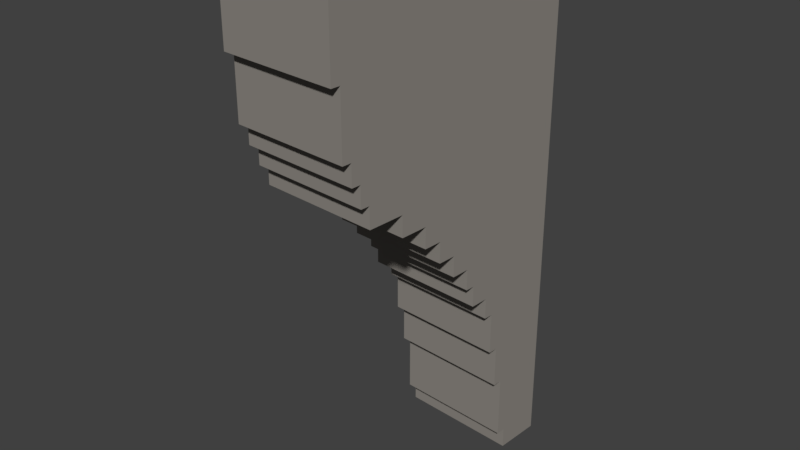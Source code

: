 # Source: Zamek_Zebra_2.blend  (saved by Blender 2.79.0; exported with 4.5.12 LTS)
import bpy
from mathutils import Matrix  # noqa: F401  (used for matrix-valued properties, if any)

bpy.ops.wm.read_factory_settings(use_empty=True)
scene = bpy.context.scene
scene.name = 'Scene'

# ---- collections
col_collection_1 = bpy.data.collections.new('Collection 1'); scene.collection.children.link(col_collection_1)

# ---- materials (node trees are filled in below, after node groups)
mat_mur2_008 = bpy.data.materials.new('mur2.008')
mat_mur2_008.alpha_threshold = 0.0
mat_mur2_008.use_transparent_shadow = False
mat_mur2_008.roughness = 0.5

# ---- material node trees
mat_mur2_008.use_nodes = True; mat_mur2_008.node_tree.nodes.clear()
_N = mat_mur2_008.node_tree.nodes; _L = mat_mur2_008.node_tree.links
n0 = _N.new('ShaderNodeOutputMaterial'); n0.name = 'Material Output'; n0.location = (300, 300)
n1 = _N.new('ShaderNodeBsdfDiffuse'); n1.name = 'Diffuse BSDF'; n1.location = (10, 300)
n1.inputs[0].default_value = (0.2769, 0.2566, 0.2318, 1.0)
_L.new(n1.outputs[0], n0.inputs[0])
n0.is_active_output = True

# ---- world
world_world = bpy.data.worlds.new('World'); scene.world = world_world
world_world.color = (0.05088, 0.05088, 0.05088)
world_world.use_sun_shadow = False
world_world.sun_shadow_jitter_overblur = 0.0
world_world.cycles.sampling_method = 'MANUAL'

# ---- meshes
me_cube_183 = bpy.data.meshes.new('Cube.183')
me_cube_183.from_pydata([(-1.291, -0.2774, -0.9907), (-1.291, -0.1981, -0.9907), (-1.291, -0.1189, -0.9907), (-1.291, -0.03963, -0.9907), (-1.211, -0.2774, -0.9907), (-1.211, -0.1981, -0.9907), (-1.132, -0.2774, -0.9907), (-1.132, -0.1981, -0.9907), (-1.211, -0.1189, -0.9907), (-1.211, -0.03963, -0.9907), (-1.132, -0.1189, -0.9907), (-1.132, -0.03963, -0.9907), (-1.291, -0.2774, -0.9115), (-1.291, -0.2774, -0.8322), (-1.291, -0.1981, -0.9115), (-1.291, -0.1981, -0.8322), (-1.291, -0.2774, -0.753), (-1.291, -0.2774, -0.6737), (-1.291, -0.1981, -0.753), (-1.291, -0.1981, -0.6737), (-1.291, -0.1189, -0.9115), (-1.291, -0.1189, -0.8322), (-1.291, -0.03963, -0.9115), (-1.291, -0.03963, -0.8322), (-1.291, -0.1189, -0.753), (-1.291, -0.1189, -0.6737), (-1.291, -0.03963, -0.753), (-1.291, -0.03963, -0.6737), (-1.211, -0.2774, -0.9115), (-1.211, -0.2774, -0.8322), (-1.132, -0.2774, -0.9115), (-1.132, -0.2774, -0.8322), (-1.211, -0.2774, -0.753), (-1.211, -0.2774, -0.6737), (-1.132, -0.2774, -0.753), (-1.132, -0.2774, -0.6737), (-1.053, -0.2774, -0.9907), (-1.053, -0.1981, -0.9907), (-0.9736, -0.2774, -0.9907), (-0.9736, -0.1981, -0.9907), (-1.053, -0.1189, -0.9907), (-1.053, -0.03963, -0.9907), (-0.9736, -0.1189, -0.9907), (-0.9736, -0.03963, -0.9907), (-0.8943, -0.2774, -0.9907), (-0.8943, -0.1981, -0.9907), (-0.8943, -0.1189, -0.9907), (-0.8943, -0.03963, -0.9907), (-1.053, -0.2774, -0.9115), (-1.053, -0.2774, -0.8322), (-0.9736, -0.2774, -0.9115), (-0.9736, -0.2774, -0.8322), (-1.053, -0.2774, -0.753), (-1.053, -0.2774, -0.6737), (-0.9736, -0.2774, -0.753), (-0.9736, -0.2774, -0.6737), (-0.8943, -0.2774, -0.9115), (-0.8943, -0.2774, -0.8322), (-0.8943, -0.1981, -0.9115), (-0.815, -0.2774, -0.9115), (-0.815, -0.2774, -0.8322), (-0.815, -0.1981, -0.9115), (-0.815, -0.1981, -0.8322), (-0.8943, -0.2774, -0.753), (-0.8943, -0.2774, -0.6737), (-0.815, -0.2774, -0.753), (-0.815, -0.2774, -0.6737), (-0.815, -0.1981, -0.753), (-0.815, -0.1981, -0.6737), (-0.8943, -0.1189, -0.9115), (-0.8943, -0.03963, -0.9115), (-0.815, -0.1189, -0.9115), (-0.815, -0.1189, -0.8322), (-0.815, -0.03963, -0.9115), (-0.815, -0.03963, -0.8322), (-0.815, -0.1189, -0.753), (-0.815, -0.1189, -0.6737), (-0.815, -0.03963, -0.753), (-0.815, -0.03963, -0.6737), (-1.291, -0.2774, -0.5944), (-1.291, -0.2774, -0.5152), (-1.291, -0.1981, -0.5944), (-1.291, -0.1981, -0.5152), (-1.291, -0.2774, -0.4359), (-1.291, -0.2774, -0.3567), (-1.291, -0.1981, -0.4359), (-1.291, -0.1981, -0.3567), (-1.291, -0.1189, -0.5944), (-1.291, -0.1189, -0.5152), (-1.291, -0.03963, -0.5944), (-1.291, -0.03963, -0.5152), (-1.291, -0.1189, -0.4359), (-1.291, -0.1189, -0.3567), (-1.291, -0.03963, -0.4359), (-1.291, -0.03963, -0.3567), (-1.211, -0.2774, -0.5944), (-1.211, -0.2774, -0.5152), (-1.132, -0.2774, -0.5944), (-1.132, -0.2774, -0.5152), (-1.211, -0.2774, -0.4359), (-1.211, -0.2774, -0.3567), (-1.132, -0.2774, -0.4359), (-1.132, -0.2774, -0.3567), (-1.291, -0.2774, -0.2774), (-1.291, -0.2774, -0.1981), (-1.291, -0.1981, -0.2774), (-1.291, -0.1981, -0.1981), (-1.291, -0.2774, -0.1189), (-1.291, -0.2774, -0.03963), (-1.291, -0.1981, -0.1189), (-1.291, -0.1981, -0.03963), (-1.291, -0.1189, -0.2774), (-1.291, -0.1189, -0.1981), (-1.291, -0.03963, -0.2774), (-1.291, -0.03963, -0.1981), (-1.291, -0.1189, -0.1189), (-1.291, -0.1189, -0.03963), (-1.291, -0.03963, -0.1189), (-1.291, -0.03963, -0.03963), (-1.211, -0.2774, -0.2774), (-1.211, -0.2774, -0.1981), (-1.132, -0.2774, -0.2774), (-1.132, -0.2774, -0.1981), (-1.211, -0.2774, -0.1189), (-1.211, -0.2774, -0.03963), (-1.132, -0.2774, -0.1189), (-1.132, -0.2774, -0.03963), (-1.053, -0.2774, -0.5944), (-1.053, -0.2774, -0.5152), (-0.9736, -0.2774, -0.5944), (-0.9736, -0.2774, -0.5152), (-1.053, -0.2774, -0.4359), (-1.053, -0.2774, -0.3567), (-0.9736, -0.2774, -0.4359), (-0.9736, -0.2774, -0.3567), (-0.8943, -0.2774, -0.5944), (-0.8943, -0.2774, -0.5152), (-0.815, -0.2774, -0.5944), (-0.815, -0.2774, -0.5152), (-0.8943, -0.2774, -0.4359), (-0.8943, -0.2774, -0.3567), (-0.815, -0.2774, -0.4359), (-0.815, -0.2774, -0.3567), (-1.053, -0.2774, -0.2774), (-1.053, -0.2774, -0.1981), (-0.9736, -0.2774, -0.2774), (-0.9736, -0.2774, -0.1981), (-1.053, -0.2774, -0.1189), (-1.053, -0.2774, -0.03963), (-0.9736, -0.2774, -0.1189), (-0.9736, -0.2774, -0.03963), (-0.8943, -0.2774, -0.2774), (-0.8943, -0.2774, -0.1981), (-0.815, -0.2774, -0.2774), (-0.815, -0.2774, -0.1981), (-0.8943, -0.2774, -0.1189), (-0.8943, -0.2774, -0.03963), (-0.815, -0.2774, -0.1189), (-0.815, -0.2774, -0.03963), (-0.7358, -0.2774, -0.6737), (-0.7358, -0.1981, -0.6737), (-0.7358, -0.1189, -0.6737), (-0.7358, -0.03963, -0.6737), (-0.7358, -0.2774, -0.5944), (-0.7358, -0.2774, -0.5152), (-0.7358, -0.1981, -0.5944), (-0.7358, -0.1981, -0.5152), (-0.6565, -0.2774, -0.5152), (-0.6565, -0.1981, -0.5152), (-0.7358, -0.2774, -0.4359), (-0.7358, -0.2774, -0.3567), (-0.6565, -0.2774, -0.4359), (-0.6565, -0.2774, -0.3567), (-0.6565, -0.1981, -0.4359), (-0.6565, -0.1981, -0.3567), (-0.7358, -0.1189, -0.5944), (-0.7358, -0.1189, -0.5152), (-0.7358, -0.03963, -0.5944), (-0.7358, -0.03963, -0.5152), (-0.6565, -0.1189, -0.5152), (-0.6565, -0.03963, -0.5152), (-0.6565, -0.1189, -0.4359), (-0.6565, -0.1189, -0.3567), (-0.6565, -0.03963, -0.4359), (-0.6565, -0.03963, -0.3567), (-0.5773, -0.2774, -0.3567), (-0.5773, -0.1981, -0.3567), (-0.5773, -0.1189, -0.3567), (-0.5773, -0.03963, -0.3567), (-0.7358, -0.2774, -0.2774), (-0.7358, -0.2774, -0.1981), (-0.6565, -0.2774, -0.2774), (-0.6565, -0.2774, -0.1981), (-0.7358, -0.2774, -0.1189), (-0.7358, -0.2774, -0.03963), (-0.6565, -0.2774, -0.1189), (-0.6565, -0.2774, -0.03963), (-0.5773, -0.2774, -0.2774), (-0.5773, -0.2774, -0.1981), (-0.5773, -0.1981, -0.2774), (-0.498, -0.2774, -0.2774), (-0.498, -0.2774, -0.1981), (-0.498, -0.1981, -0.2774), (-0.5773, -0.2774, -0.1189), (-0.5773, -0.2774, -0.03963), (-0.498, -0.2774, -0.1189), (-0.498, -0.2774, -0.03963), (-0.5773, -0.1189, -0.2774), (-0.5773, -0.03963, -0.2774), (-0.498, -0.1189, -0.2774), (-0.498, -0.03963, -0.2774), (-0.4187, -0.2774, -0.2774), (-0.4187, -0.2774, -0.1981), (-0.4187, -0.1981, -0.2774), (-0.4187, -0.1981, -0.1981), (-0.3395, -0.2774, -0.1981), (-0.3395, -0.1981, -0.1981), (-0.4187, -0.2774, -0.1189), (-0.4187, -0.2774, -0.03963), (-0.3395, -0.2774, -0.1189), (-0.3395, -0.2774, -0.03963), (-0.3395, -0.1981, -0.1189), (-0.4187, -0.1189, -0.2774), (-0.4187, -0.1189, -0.1981), (-0.4187, -0.03963, -0.2774), (-0.4187, -0.03963, -0.1981), (-0.3395, -0.1189, -0.1981), (-0.3395, -0.03963, -0.1981), (-0.3395, -0.1189, -0.1189), (-0.3395, -0.03963, -0.1189), (-0.2602, -0.2774, -0.1189), (-0.2602, -0.2774, -0.03963), (-0.2602, -0.1981, -0.1189), (-0.181, -0.2774, -0.1189), (-0.181, -0.2774, -0.03963), (-0.181, -0.1981, -0.1189), (-0.181, -0.1981, -0.03963), (-0.2602, -0.1189, -0.1189), (-0.2602, -0.03963, -0.1189), (-0.181, -0.1189, -0.1189), (-0.181, -0.1189, -0.03963), (-0.181, -0.03963, -0.1189), (-0.181, -0.03963, -0.03963), (-1.291, -0.2774, 0.03963), (-1.291, -0.2774, 0.1189), (-1.291, -0.1981, 0.03963), (-1.291, -0.1981, 0.1189), (-1.291, -0.2774, 0.1981), (-1.291, -0.2774, 0.2774), (-1.291, -0.1981, 0.1981), (-1.291, -0.1981, 0.2774), (-1.291, -0.1189, 0.03963), (-1.291, -0.1189, 0.1189), (-1.291, -0.03963, 0.03963), (-1.291, -0.03963, 0.1189), (-1.291, -0.1189, 0.1981), (-1.291, -0.1189, 0.2774), (-1.291, -0.03963, 0.1981), (-1.291, -0.03963, 0.2774), (-1.211, -0.2774, 0.03963), (-1.211, -0.2774, 0.1189), (-1.132, -0.2774, 0.03963), (-1.132, -0.2774, 0.1189), (-1.211, -0.2774, 0.1981), (-1.211, -0.2774, 0.2774), (-1.132, -0.2774, 0.1981), (-1.132, -0.2774, 0.2774), (-1.291, -0.2774, 0.3567), (-1.291, -0.2774, 0.4359), (-1.291, -0.1981, 0.3567), (-1.291, -0.1981, 0.4359), (-1.291, -0.2774, 0.5152), (-1.291, -0.2774, 0.5944), (-1.291, -0.1981, 0.5152), (-1.291, -0.1981, 0.5944), (-1.291, -0.1189, 0.3567), (-1.291, -0.1189, 0.4359), (-1.291, -0.03963, 0.3567), (-1.291, -0.03963, 0.4359), (-1.291, -0.1189, 0.5152), (-1.291, -0.1189, 0.5944), (-1.291, -0.03963, 0.5152), (-1.291, -0.03963, 0.5944), (-1.211, -0.2774, 0.3567), (-1.211, -0.2774, 0.4359), (-1.132, -0.2774, 0.3567), (-1.132, -0.2774, 0.4359), (-1.211, -0.2774, 0.5152), (-1.211, -0.2774, 0.5944), (-1.132, -0.2774, 0.5152), (-1.132, -0.2774, 0.5944), (-1.053, -0.2774, 0.03963), (-1.053, -0.2774, 0.1189), (-0.9736, -0.2774, 0.03963), (-0.9736, -0.2774, 0.1189), (-1.053, -0.2774, 0.1981), (-1.053, -0.2774, 0.2774), (-0.9736, -0.2774, 0.1981), (-0.9736, -0.2774, 0.2774), (-0.8943, -0.2774, 0.03963), (-0.8943, -0.2774, 0.1189), (-0.815, -0.2774, 0.03963), (-0.815, -0.2774, 0.1189), (-0.8943, -0.2774, 0.1981), (-0.8943, -0.2774, 0.2774), (-0.815, -0.2774, 0.1981), (-0.815, -0.2774, 0.2774), (-1.053, -0.2774, 0.3567), (-1.053, -0.2774, 0.4359), (-0.9736, -0.2774, 0.3567), (-0.9736, -0.2774, 0.4359), (-1.053, -0.2774, 0.5152), (-1.053, -0.2774, 0.5944), (-0.9736, -0.2774, 0.5152), (-0.9736, -0.2774, 0.5944), (-0.8943, -0.2774, 0.3567), (-0.8943, -0.2774, 0.4359), (-0.815, -0.2774, 0.3567), (-0.815, -0.2774, 0.4359), (-0.8943, -0.2774, 0.5152), (-0.8943, -0.2774, 0.5944), (-0.815, -0.2774, 0.5152), (-0.815, -0.2774, 0.5944), (-1.291, -0.2774, 0.6737), (-1.291, -0.2774, 0.753), (-1.291, -0.1981, 0.6737), (-1.291, -0.1981, 0.753), (-1.291, -0.2774, 0.8322), (-1.291, -0.2774, 0.9115), (-1.291, -0.1981, 0.8322), (-1.291, -0.1981, 0.9115), (-1.291, -0.1189, 0.6737), (-1.291, -0.1189, 0.753), (-1.291, -0.03963, 0.6737), (-1.291, -0.03963, 0.753), (-1.291, -0.1189, 0.8322), (-1.291, -0.1189, 0.9115), (-1.291, -0.03963, 0.8322), (-1.291, -0.03963, 0.9115), (-1.211, -0.2774, 0.6737), (-1.211, -0.2774, 0.753), (-1.132, -0.2774, 0.6737), (-1.132, -0.2774, 0.753), (-1.211, -0.2774, 0.8322), (-1.211, -0.2774, 0.9115), (-1.132, -0.2774, 0.8322), (-1.132, -0.2774, 0.9115), (-1.291, -0.2774, 0.9907), (-1.291, -0.1981, 0.9907), (-1.291, -0.1189, 0.9907), (-1.291, -0.03963, 0.9907), (-1.211, -0.2774, 0.9907), (-1.211, -0.1981, 0.9907), (-1.132, -0.2774, 0.9907), (-1.132, -0.1981, 0.9907), (-1.211, -0.1189, 0.9907), (-1.211, -0.03963, 0.9907), (-1.132, -0.1189, 0.9907), (-1.132, -0.03963, 0.9907), (-1.053, -0.2774, 0.6737), (-1.053, -0.2774, 0.753), (-0.9736, -0.2774, 0.6737), (-0.9736, -0.2774, 0.753), (-1.053, -0.2774, 0.8322), (-1.053, -0.2774, 0.9115), (-0.9736, -0.2774, 0.8322), (-0.9736, -0.2774, 0.9115), (-0.8943, -0.2774, 0.6737), (-0.8943, -0.2774, 0.753), (-0.815, -0.2774, 0.6737), (-0.815, -0.2774, 0.753), (-0.8943, -0.2774, 0.8322), (-0.8943, -0.2774, 0.9115), (-0.815, -0.2774, 0.8322), (-0.815, -0.2774, 0.9115), (-1.053, -0.2774, 0.9907), (-1.053, -0.1981, 0.9907), (-0.9736, -0.2774, 0.9907), (-0.9736, -0.1981, 0.9907), (-1.053, -0.1189, 0.9907), (-1.053, -0.03963, 0.9907), (-0.9736, -0.1189, 0.9907), (-0.9736, -0.03963, 0.9907), (-0.8943, -0.2774, 0.9907), (-0.8943, -0.1981, 0.9907), (-0.815, -0.2774, 0.9907), (-0.815, -0.1981, 0.9907), (-0.8943, -0.1189, 0.9907), (-0.8943, -0.03963, 0.9907), (-0.815, -0.1189, 0.9907), (-0.815, -0.03963, 0.9907), (-0.7358, -0.2774, 0.03963), (-0.7358, -0.2774, 0.1189), (-0.6565, -0.2774, 0.03963), (-0.6565, -0.2774, 0.1189), (-0.7358, -0.2774, 0.1981), (-0.7358, -0.2774, 0.2774), (-0.6565, -0.2774, 0.1981), (-0.6565, -0.2774, 0.2774), (-0.5773, -0.2774, 0.03963), (-0.5773, -0.2774, 0.1189), (-0.498, -0.2774, 0.03963), (-0.498, -0.2774, 0.1189), (-0.5773, -0.2774, 0.1981), (-0.5773, -0.2774, 0.2774), (-0.498, -0.2774, 0.1981), (-0.498, -0.2774, 0.2774), (-0.7358, -0.2774, 0.3567), (-0.7358, -0.2774, 0.4359), (-0.6565, -0.2774, 0.3567), (-0.6565, -0.2774, 0.4359), (-0.7358, -0.2774, 0.5152), (-0.7358, -0.2774, 0.5944), (-0.6565, -0.2774, 0.5152), (-0.6565, -0.2774, 0.5944), (-0.5773, -0.2774, 0.3567), (-0.5773, -0.2774, 0.4359), (-0.498, -0.2774, 0.3567), (-0.498, -0.2774, 0.4359), (-0.5773, -0.2774, 0.5152), (-0.5773, -0.2774, 0.5944), (-0.498, -0.2774, 0.5152), (-0.498, -0.2774, 0.5944), (-0.4187, -0.2774, 0.03963), (-0.4187, -0.2774, 0.1189), (-0.3395, -0.2774, 0.03963), (-0.3395, -0.2774, 0.1189), (-0.4187, -0.2774, 0.1981), (-0.4187, -0.2774, 0.2774), (-0.3395, -0.2774, 0.1981), (-0.3395, -0.2774, 0.2774), (-0.2602, -0.2774, 0.03963), (-0.2602, -0.2774, 0.1189), (-0.181, -0.2774, 0.03963), (-0.181, -0.2774, 0.1189), (-0.2602, -0.2774, 0.1981), (-0.2602, -0.2774, 0.2774), (-0.181, -0.2774, 0.1981), (-0.181, -0.2774, 0.2774), (-0.4187, -0.2774, 0.3567), (-0.4187, -0.2774, 0.4359), (-0.3395, -0.2774, 0.3567), (-0.3395, -0.2774, 0.4359), (-0.4187, -0.2774, 0.5152), (-0.4187, -0.2774, 0.5944), (-0.3395, -0.2774, 0.5152), (-0.3395, -0.2774, 0.5944), (-0.2602, -0.2774, 0.3567), (-0.2602, -0.2774, 0.4359), (-0.181, -0.2774, 0.3567), (-0.181, -0.2774, 0.4359), (-0.2602, -0.2774, 0.5152), (-0.2602, -0.2774, 0.5944), (-0.181, -0.2774, 0.5152), (-0.181, -0.2774, 0.5944), (-0.7358, -0.2774, 0.6737), (-0.7358, -0.2774, 0.753), (-0.6565, -0.2774, 0.6737), (-0.6565, -0.2774, 0.753), (-0.7358, -0.2774, 0.8322), (-0.7358, -0.2774, 0.9115), (-0.6565, -0.2774, 0.8322), (-0.6565, -0.2774, 0.9115), (-0.5773, -0.2774, 0.6737), (-0.5773, -0.2774, 0.753), (-0.498, -0.2774, 0.6737), (-0.498, -0.2774, 0.753), (-0.5773, -0.2774, 0.8322), (-0.5773, -0.2774, 0.9115), (-0.498, -0.2774, 0.8322), (-0.498, -0.2774, 0.9115), (-0.7358, -0.2774, 0.9907), (-0.7358, -0.1981, 0.9907), (-0.6565, -0.2774, 0.9907), (-0.6565, -0.1981, 0.9907), (-0.7358, -0.1189, 0.9907), (-0.7358, -0.03963, 0.9907), (-0.6565, -0.1189, 0.9907), (-0.6565, -0.03963, 0.9907), (-0.5773, -0.2774, 0.9907), (-0.5773, -0.1981, 0.9907), (-0.498, -0.2774, 0.9907), (-0.498, -0.1981, 0.9907), (-0.5773, -0.1189, 0.9907), (-0.5773, -0.03963, 0.9907), (-0.498, -0.1189, 0.9907), (-0.498, -0.03963, 0.9907), (-0.4187, -0.2774, 0.6737), (-0.4187, -0.2774, 0.753), (-0.3395, -0.2774, 0.6737), (-0.3395, -0.2774, 0.753), (-0.4187, -0.2774, 0.8322), (-0.4187, -0.2774, 0.9115), (-0.3395, -0.2774, 0.8322), (-0.3395, -0.2774, 0.9115), (-0.2602, -0.2774, 0.6737), (-0.2602, -0.2774, 0.753), (-0.181, -0.2774, 0.6737), (-0.181, -0.2774, 0.753), (-0.2602, -0.2774, 0.8322), (-0.2602, -0.2774, 0.9115), (-0.181, -0.2774, 0.8322), (-0.181, -0.2774, 0.9115), (-0.4187, -0.2774, 0.9907), (-0.4187, -0.1981, 0.9907), (-0.3395, -0.2774, 0.9907), (-0.3395, -0.1981, 0.9907), (-0.4187, -0.1189, 0.9907), (-0.4187, -0.03963, 0.9907), (-0.3395, -0.1189, 0.9907), (-0.3395, -0.03963, 0.9907), (-0.2602, -0.2774, 0.9907), (-0.2602, -0.1981, 0.9907), (-0.181, -0.2774, 0.9907), (-0.181, -0.1981, 0.9907), (-0.2602, -0.1189, 0.9907), (-0.2602, -0.03963, 0.9907), (-0.181, -0.1189, 0.9907), (-0.181, -0.03963, 0.9907), (-1.291, 0.03963, -0.9907), (-1.291, 0.1189, -0.9907), (-1.291, 0.1981, -0.9907), (-1.291, 0.2774, -0.9907), (-1.211, 0.03963, -0.9907), (-1.211, 0.1189, -0.9907), (-1.132, 0.03963, -0.9907), (-1.132, 0.1189, -0.9907), (-1.211, 0.1981, -0.9907), (-1.211, 0.2774, -0.9907), (-1.132, 0.1981, -0.9907), (-1.132, 0.2774, -0.9907), (-1.291, 0.03963, -0.9115), (-1.291, 0.03963, -0.8322), (-1.291, 0.1189, -0.9115), (-1.291, 0.1189, -0.8322), (-1.291, 0.03963, -0.753), (-1.291, 0.03963, -0.6737), (-1.291, 0.1189, -0.753), (-1.291, 0.1189, -0.6737), (-1.291, 0.1981, -0.9115), (-1.291, 0.1981, -0.8322), (-1.291, 0.2774, -0.9115), (-1.291, 0.2774, -0.8322), (-1.291, 0.1981, -0.753), (-1.291, 0.1981, -0.6737), (-1.291, 0.2774, -0.753), (-1.291, 0.2774, -0.6737), (-1.211, 0.2774, -0.9115), (-1.211, 0.2774, -0.8322), (-1.132, 0.2774, -0.9115), (-1.132, 0.2774, -0.8322), (-1.211, 0.2774, -0.753), (-1.211, 0.2774, -0.6737), (-1.132, 0.2774, -0.753), (-1.132, 0.2774, -0.6737), (-1.053, 0.03963, -0.9907), (-1.053, 0.1189, -0.9907), (-0.9736, 0.03963, -0.9907), (-0.9736, 0.1189, -0.9907), (-1.053, 0.1981, -0.9907), (-1.053, 0.2774, -0.9907), (-0.9736, 0.1981, -0.9907), (-0.9736, 0.2774, -0.9907), (-0.8943, 0.03963, -0.9907), (-0.8943, 0.1189, -0.9907), (-0.8943, 0.1981, -0.9907), (-0.8943, 0.2774, -0.9907), (-1.053, 0.2774, -0.9115), (-1.053, 0.2774, -0.8322), (-0.9736, 0.2774, -0.9115), (-0.9736, 0.2774, -0.8322), (-1.053, 0.2774, -0.753), (-1.053, 0.2774, -0.6737), (-0.9736, 0.2774, -0.753), (-0.9736, 0.2774, -0.6737), (-0.8943, 0.03963, -0.9115), (-0.8943, 0.1189, -0.9115), (-0.815, 0.03963, -0.9115), (-0.815, 0.03963, -0.8322), (-0.815, 0.1189, -0.9115), (-0.815, 0.1189, -0.8322), (-0.815, 0.03963, -0.753), (-0.815, 0.03963, -0.6737), (-0.815, 0.1189, -0.753), (-0.815, 0.1189, -0.6737), (-0.8943, 0.1981, -0.9115), (-0.8943, 0.2774, -0.9115), (-0.8943, 0.2774, -0.8322), (-0.815, 0.1981, -0.9115), (-0.815, 0.1981, -0.8322), (-0.815, 0.2774, -0.9115), (-0.815, 0.2774, -0.8322), (-0.8943, 0.2774, -0.753), (-0.8943, 0.2774, -0.6737), (-0.815, 0.1981, -0.753), (-0.815, 0.1981, -0.6737), (-0.815, 0.2774, -0.753), (-0.815, 0.2774, -0.6737), (-1.291, 0.03963, -0.5944), (-1.291, 0.03963, -0.5152), (-1.291, 0.1189, -0.5944), (-1.291, 0.1189, -0.5152), (-1.291, 0.03963, -0.4359), (-1.291, 0.03963, -0.3567), (-1.291, 0.1189, -0.4359), (-1.291, 0.1189, -0.3567), (-1.291, 0.1981, -0.5944), (-1.291, 0.1981, -0.5152), (-1.291, 0.2774, -0.5944), (-1.291, 0.2774, -0.5152), (-1.291, 0.1981, -0.4359), (-1.291, 0.1981, -0.3567), (-1.291, 0.2774, -0.4359), (-1.291, 0.2774, -0.3567), (-1.211, 0.2774, -0.5944), (-1.211, 0.2774, -0.5152), (-1.132, 0.2774, -0.5944), (-1.132, 0.2774, -0.5152), (-1.211, 0.2774, -0.4359), (-1.211, 0.2774, -0.3567), (-1.132, 0.2774, -0.4359), (-1.132, 0.2774, -0.3567), (-1.291, 0.03963, -0.2774), (-1.291, 0.03963, -0.1981), (-1.291, 0.1189, -0.2774), (-1.291, 0.1189, -0.1981), (-1.291, 0.03963, -0.1189), (-1.291, 0.03963, -0.03963), (-1.291, 0.1189, -0.1189), (-1.291, 0.1189, -0.03963), (-1.291, 0.1981, -0.2774), (-1.291, 0.1981, -0.1981), (-1.291, 0.2774, -0.2774), (-1.291, 0.2774, -0.1981), (-1.291, 0.1981, -0.1189), (-1.291, 0.1981, -0.03963), (-1.291, 0.2774, -0.1189), (-1.291, 0.2774, -0.03963), (-1.211, 0.2774, -0.2774), (-1.211, 0.2774, -0.1981), (-1.132, 0.2774, -0.2774), (-1.132, 0.2774, -0.1981), (-1.211, 0.2774, -0.1189), (-1.211, 0.2774, -0.03963), (-1.132, 0.2774, -0.1189), (-1.132, 0.2774, -0.03963), (-1.053, 0.2774, -0.5944), (-1.053, 0.2774, -0.5152), (-0.9736, 0.2774, -0.5944), (-0.9736, 0.2774, -0.5152), (-1.053, 0.2774, -0.4359), (-1.053, 0.2774, -0.3567), (-0.9736, 0.2774, -0.4359), (-0.9736, 0.2774, -0.3567), (-0.8943, 0.2774, -0.5944), (-0.8943, 0.2774, -0.5152), (-0.815, 0.2774, -0.5944), (-0.815, 0.2774, -0.5152), (-0.8943, 0.2774, -0.4359), (-0.8943, 0.2774, -0.3567), (-0.815, 0.2774, -0.4359), (-0.815, 0.2774, -0.3567), (-1.053, 0.2774, -0.2774), (-1.053, 0.2774, -0.1981), (-0.9736, 0.2774, -0.2774), (-0.9736, 0.2774, -0.1981), (-1.053, 0.2774, -0.1189), (-1.053, 0.2774, -0.03963), (-0.9736, 0.2774, -0.1189), (-0.9736, 0.2774, -0.03963), (-0.8943, 0.2774, -0.2774), (-0.8943, 0.2774, -0.1981), (-0.815, 0.2774, -0.2774), (-0.815, 0.2774, -0.1981), (-0.8943, 0.2774, -0.1189), (-0.8943, 0.2774, -0.03963), (-0.815, 0.2774, -0.1189), (-0.815, 0.2774, -0.03963), (-0.7358, 0.03963, -0.6737), (-0.7358, 0.1189, -0.6737), (-0.7358, 0.1981, -0.6737), (-0.7358, 0.2774, -0.6737), (-0.7358, 0.03963, -0.5944), (-0.7358, 0.03963, -0.5152), (-0.7358, 0.1189, -0.5944), (-0.7358, 0.1189, -0.5152), (-0.6565, 0.03963, -0.5152), (-0.6565, 0.1189, -0.5152), (-0.6565, 0.03963, -0.4359), (-0.6565, 0.03963, -0.3567), (-0.6565, 0.1189, -0.4359), (-0.6565, 0.1189, -0.3567), (-0.7358, 0.1981, -0.5944), (-0.7358, 0.1981, -0.5152), (-0.7358, 0.2774, -0.5944), (-0.7358, 0.2774, -0.5152), (-0.6565, 0.1981, -0.5152), (-0.6565, 0.2774, -0.5152), (-0.7358, 0.2774, -0.4359), (-0.7358, 0.2774, -0.3567), (-0.6565, 0.1981, -0.4359), (-0.6565, 0.1981, -0.3567), (-0.6565, 0.2774, -0.4359), (-0.6565, 0.2774, -0.3567), (-0.5773, 0.03963, -0.3567), (-0.5773, 0.1189, -0.3567), (-0.5773, 0.1981, -0.3567), (-0.5773, 0.2774, -0.3567), (-0.7358, 0.2774, -0.2774), (-0.7358, 0.2774, -0.1981), (-0.6565, 0.2774, -0.2774), (-0.6565, 0.2774, -0.1981), (-0.7358, 0.2774, -0.1189), (-0.7358, 0.2774, -0.03963), (-0.6565, 0.2774, -0.1189), (-0.6565, 0.2774, -0.03963), (-0.5773, 0.03963, -0.2774), (-0.5773, 0.1189, -0.2774), (-0.498, 0.03963, -0.2774), (-0.498, 0.1189, -0.2774), (-0.5773, 0.1981, -0.2774), (-0.5773, 0.2774, -0.2774), (-0.5773, 0.2774, -0.1981), (-0.498, 0.1981, -0.2774), (-0.498, 0.2774, -0.2774), (-0.498, 0.2774, -0.1981), (-0.5773, 0.2774, -0.1189), (-0.5773, 0.2774, -0.03963), (-0.498, 0.2774, -0.1189), (-0.498, 0.2774, -0.03963), (-0.4187, 0.03963, -0.2774), (-0.4187, 0.03963, -0.1981), (-0.4187, 0.1189, -0.2774), (-0.4187, 0.1189, -0.1981), (-0.3395, 0.03963, -0.1981), (-0.3395, 0.1189, -0.1981), (-0.3395, 0.03963, -0.1189), (-0.3395, 0.1189, -0.1189), (-0.4187, 0.1981, -0.2774), (-0.4187, 0.1981, -0.1981), (-0.4187, 0.2774, -0.2774), (-0.4187, 0.2774, -0.1981), (-0.3395, 0.1981, -0.1981), (-0.3395, 0.2774, -0.1981), (-0.4187, 0.2774, -0.1189), (-0.4187, 0.2774, -0.03963), (-0.3395, 0.1981, -0.1189), (-0.3395, 0.2774, -0.1189), (-0.3395, 0.2774, -0.03963), (-0.2602, 0.03963, -0.1189), (-0.2602, 0.1189, -0.1189), (-0.181, 0.03963, -0.1189), (-0.181, 0.03963, -0.03963), (-0.181, 0.1189, -0.1189), (-0.181, 0.1189, -0.03963), (-0.2602, 0.1981, -0.1189), (-0.2602, 0.2774, -0.1189), (-0.2602, 0.2774, -0.03963), (-0.181, 0.1981, -0.1189), (-0.181, 0.1981, -0.03963), (-0.181, 0.2774, -0.1189), (-0.181, 0.2774, -0.03963), (-1.291, 0.03963, 0.03963), (-1.291, 0.03963, 0.1189), (-1.291, 0.1189, 0.03963), (-1.291, 0.1189, 0.1189), (-1.291, 0.03963, 0.1981), (-1.291, 0.03963, 0.2774), (-1.291, 0.1189, 0.1981), (-1.291, 0.1189, 0.2774), (-1.291, 0.1981, 0.03963), (-1.291, 0.1981, 0.1189), (-1.291, 0.2774, 0.03963), (-1.291, 0.2774, 0.1189), (-1.291, 0.1981, 0.1981), (-1.291, 0.1981, 0.2774), (-1.291, 0.2774, 0.1981), (-1.291, 0.2774, 0.2774), (-1.211, 0.2774, 0.03963), (-1.211, 0.2774, 0.1189), (-1.132, 0.2774, 0.03963), (-1.132, 0.2774, 0.1189), (-1.211, 0.2774, 0.1981), (-1.211, 0.2774, 0.2774), (-1.132, 0.2774, 0.1981), (-1.132, 0.2774, 0.2774), (-1.291, 0.03963, 0.3567), (-1.291, 0.03963, 0.4359), (-1.291, 0.1189, 0.3567), (-1.291, 0.1189, 0.4359), (-1.291, 0.03963, 0.5152), (-1.291, 0.03963, 0.5944), (-1.291, 0.1189, 0.5152), (-1.291, 0.1189, 0.5944), (-1.291, 0.1981, 0.3567), (-1.291, 0.1981, 0.4359), (-1.291, 0.2774, 0.3567), (-1.291, 0.2774, 0.4359), (-1.291, 0.1981, 0.5152), (-1.291, 0.1981, 0.5944), (-1.291, 0.2774, 0.5152), (-1.291, 0.2774, 0.5944), (-1.211, 0.2774, 0.3567), (-1.211, 0.2774, 0.4359), (-1.132, 0.2774, 0.3567), (-1.132, 0.2774, 0.4359), (-1.211, 0.2774, 0.5152), (-1.211, 0.2774, 0.5944), (-1.132, 0.2774, 0.5152), (-1.132, 0.2774, 0.5944), (-1.053, 0.2774, 0.03963), (-1.053, 0.2774, 0.1189), (-0.9736, 0.2774, 0.03963), (-0.9736, 0.2774, 0.1189), (-1.053, 0.2774, 0.1981), (-1.053, 0.2774, 0.2774), (-0.9736, 0.2774, 0.1981), (-0.9736, 0.2774, 0.2774), (-0.8943, 0.2774, 0.03963), (-0.8943, 0.2774, 0.1189), (-0.815, 0.2774, 0.03963), (-0.815, 0.2774, 0.1189), (-0.8943, 0.2774, 0.1981), (-0.8943, 0.2774, 0.2774), (-0.815, 0.2774, 0.1981), (-0.815, 0.2774, 0.2774), (-1.053, 0.2774, 0.3567), (-1.053, 0.2774, 0.4359), (-0.9736, 0.2774, 0.3567), (-0.9736, 0.2774, 0.4359), (-1.053, 0.2774, 0.5152), (-1.053, 0.2774, 0.5944), (-0.9736, 0.2774, 0.5152), (-0.9736, 0.2774, 0.5944), (-0.8943, 0.2774, 0.3567), (-0.8943, 0.2774, 0.4359), (-0.815, 0.2774, 0.3567), (-0.815, 0.2774, 0.4359), (-0.8943, 0.2774, 0.5152), (-0.8943, 0.2774, 0.5944), (-0.815, 0.2774, 0.5152), (-0.815, 0.2774, 0.5944), (-1.291, 0.03963, 0.6737), (-1.291, 0.03963, 0.753), (-1.291, 0.1189, 0.6737), (-1.291, 0.1189, 0.753), (-1.291, 0.03963, 0.8322), (-1.291, 0.03963, 0.9115), (-1.291, 0.1189, 0.8322), (-1.291, 0.1189, 0.9115), (-1.291, 0.1981, 0.6737), (-1.291, 0.1981, 0.753), (-1.291, 0.2774, 0.6737), (-1.291, 0.2774, 0.753), (-1.291, 0.1981, 0.8322), (-1.291, 0.1981, 0.9115), (-1.291, 0.2774, 0.8322), (-1.291, 0.2774, 0.9115), (-1.211, 0.2774, 0.6737), (-1.211, 0.2774, 0.753), (-1.132, 0.2774, 0.6737), (-1.132, 0.2774, 0.753), (-1.211, 0.2774, 0.8322), (-1.211, 0.2774, 0.9115), (-1.132, 0.2774, 0.8322), (-1.132, 0.2774, 0.9115), (-1.291, 0.03963, 0.9907), (-1.291, 0.1189, 0.9907), (-1.291, 0.1981, 0.9907), (-1.291, 0.2774, 0.9907), (-1.211, 0.03963, 0.9907), (-1.211, 0.1189, 0.9907), (-1.132, 0.03963, 0.9907), (-1.132, 0.1189, 0.9907), (-1.211, 0.1981, 0.9907), (-1.211, 0.2774, 0.9907), (-1.132, 0.1981, 0.9907), (-1.132, 0.2774, 0.9907), (-1.053, 0.2774, 0.6737), (-1.053, 0.2774, 0.753), (-0.9736, 0.2774, 0.6737), (-0.9736, 0.2774, 0.753), (-1.053, 0.2774, 0.8322), (-1.053, 0.2774, 0.9115), (-0.9736, 0.2774, 0.8322), (-0.9736, 0.2774, 0.9115), (-0.8943, 0.2774, 0.6737), (-0.8943, 0.2774, 0.753), (-0.815, 0.2774, 0.6737), (-0.815, 0.2774, 0.753), (-0.8943, 0.2774, 0.8322), (-0.8943, 0.2774, 0.9115), (-0.815, 0.2774, 0.8322), (-0.815, 0.2774, 0.9115), (-1.053, 0.03963, 0.9907), (-1.053, 0.1189, 0.9907), (-0.9736, 0.03963, 0.9907), (-0.9736, 0.1189, 0.9907), (-1.053, 0.1981, 0.9907), (-1.053, 0.2774, 0.9907), (-0.9736, 0.1981, 0.9907), (-0.9736, 0.2774, 0.9907), (-0.8943, 0.03963, 0.9907), (-0.8943, 0.1189, 0.9907), (-0.815, 0.03963, 0.9907), (-0.815, 0.1189, 0.9907), (-0.8943, 0.1981, 0.9907), (-0.8943, 0.2774, 0.9907), (-0.815, 0.1981, 0.9907), (-0.815, 0.2774, 0.9907), (-0.7358, 0.2774, 0.03963), (-0.7358, 0.2774, 0.1189), (-0.6565, 0.2774, 0.03963), (-0.6565, 0.2774, 0.1189), (-0.7358, 0.2774, 0.1981), (-0.7358, 0.2774, 0.2774), (-0.6565, 0.2774, 0.1981), (-0.6565, 0.2774, 0.2774), (-0.5773, 0.2774, 0.03963), (-0.5773, 0.2774, 0.1189), (-0.498, 0.2774, 0.03963), (-0.498, 0.2774, 0.1189), (-0.5773, 0.2774, 0.1981), (-0.5773, 0.2774, 0.2774), (-0.498, 0.2774, 0.1981), (-0.498, 0.2774, 0.2774), (-0.7358, 0.2774, 0.3567), (-0.7358, 0.2774, 0.4359), (-0.6565, 0.2774, 0.3567), (-0.6565, 0.2774, 0.4359), (-0.7358, 0.2774, 0.5152), (-0.7358, 0.2774, 0.5944), (-0.6565, 0.2774, 0.5152), (-0.6565, 0.2774, 0.5944), (-0.5773, 0.2774, 0.3567), (-0.5773, 0.2774, 0.4359), (-0.498, 0.2774, 0.3567), (-0.498, 0.2774, 0.4359), (-0.5773, 0.2774, 0.5152), (-0.5773, 0.2774, 0.5944), (-0.498, 0.2774, 0.5152), (-0.498, 0.2774, 0.5944), (-0.4187, 0.2774, 0.03963), (-0.4187, 0.2774, 0.1189), (-0.3395, 0.2774, 0.03963), (-0.3395, 0.2774, 0.1189), (-0.4187, 0.2774, 0.1981), (-0.4187, 0.2774, 0.2774), (-0.3395, 0.2774, 0.1981), (-0.3395, 0.2774, 0.2774), (-0.2602, 0.2774, 0.03963), (-0.2602, 0.2774, 0.1189), (-0.181, 0.2774, 0.03963), (-0.181, 0.2774, 0.1189), (-0.2602, 0.2774, 0.1981), (-0.2602, 0.2774, 0.2774), (-0.181, 0.2774, 0.1981), (-0.181, 0.2774, 0.2774), (-0.4187, 0.2774, 0.3567), (-0.4187, 0.2774, 0.4359), (-0.3395, 0.2774, 0.3567), (-0.3395, 0.2774, 0.4359), (-0.4187, 0.2774, 0.5152), (-0.4187, 0.2774, 0.5944), (-0.3395, 0.2774, 0.5152), (-0.3395, 0.2774, 0.5944), (-0.2602, 0.2774, 0.3567), (-0.2602, 0.2774, 0.4359), (-0.181, 0.2774, 0.3567), (-0.181, 0.2774, 0.4359), (-0.2602, 0.2774, 0.5152), (-0.2602, 0.2774, 0.5944), (-0.181, 0.2774, 0.5152), (-0.181, 0.2774, 0.5944), (-0.7358, 0.2774, 0.6737), (-0.7358, 0.2774, 0.753), (-0.6565, 0.2774, 0.6737), (-0.6565, 0.2774, 0.753), (-0.7358, 0.2774, 0.8322), (-0.7358, 0.2774, 0.9115), (-0.6565, 0.2774, 0.8322), (-0.6565, 0.2774, 0.9115), (-0.5773, 0.2774, 0.6737), (-0.5773, 0.2774, 0.753), (-0.498, 0.2774, 0.6737), (-0.498, 0.2774, 0.753), (-0.5773, 0.2774, 0.8322), (-0.5773, 0.2774, 0.9115), (-0.498, 0.2774, 0.8322), (-0.498, 0.2774, 0.9115), (-0.7358, 0.03963, 0.9907), (-0.7358, 0.1189, 0.9907), (-0.6565, 0.03963, 0.9907), (-0.6565, 0.1189, 0.9907), (-0.7358, 0.1981, 0.9907), (-0.7358, 0.2774, 0.9907), (-0.6565, 0.1981, 0.9907), (-0.6565, 0.2774, 0.9907), (-0.5773, 0.03963, 0.9907), (-0.5773, 0.1189, 0.9907), (-0.498, 0.03963, 0.9907), (-0.498, 0.1189, 0.9907), (-0.5773, 0.1981, 0.9907), (-0.5773, 0.2774, 0.9907), (-0.498, 0.1981, 0.9907), (-0.498, 0.2774, 0.9907), (-0.4187, 0.2774, 0.6737), (-0.4187, 0.2774, 0.753), (-0.3395, 0.2774, 0.6737), (-0.3395, 0.2774, 0.753), (-0.4187, 0.2774, 0.8322), (-0.4187, 0.2774, 0.9115), (-0.3395, 0.2774, 0.8322), (-0.3395, 0.2774, 0.9115), (-0.2602, 0.2774, 0.6737), (-0.2602, 0.2774, 0.753), (-0.181, 0.2774, 0.6737), (-0.181, 0.2774, 0.753), (-0.2602, 0.2774, 0.8322), (-0.2602, 0.2774, 0.9115), (-0.181, 0.2774, 0.8322), (-0.181, 0.2774, 0.9115), (-0.4187, 0.03963, 0.9907), (-0.4187, 0.1189, 0.9907), (-0.3395, 0.03963, 0.9907), (-0.3395, 0.1189, 0.9907), (-0.4187, 0.1981, 0.9907), (-0.4187, 0.2774, 0.9907), (-0.3395, 0.1981, 0.9907), (-0.3395, 0.2774, 0.9907), (-0.2602, 0.03963, 0.9907), (-0.2602, 0.1189, 0.9907), (-0.181, 0.03963, 0.9907), (-0.181, 0.1189, 0.9907), (-0.2602, 0.1981, 0.9907), (-0.2602, 0.2774, 0.9907), (-0.181, 0.1981, 0.9907), (-0.181, 0.2774, 0.9907), (-0.1017, -0.2774, -0.03963), (-0.1017, -0.1981, -0.03963), (-0.02245, -0.2774, -0.03963), (-0.02245, -0.1981, -0.03963), (-0.1017, -0.1189, -0.03963), (-0.1017, -0.03963, -0.03963), (-0.02245, -0.1189, -0.03963), (-0.02245, -0.03963, -0.03963), (-0.1017, -0.2774, 0.03963), (-0.1017, -0.2774, 0.1189), (-0.02245, -0.2774, 0.03963), (-0.02245, -0.2774, 0.1189), (-0.02245, -0.1981, 0.03963), (-0.1017, -0.2774, 0.1981), (-0.1017, -0.2774, 0.2774), (-0.02245, -0.2774, 0.1981), (-0.02245, -0.2774, 0.2774), (-0.02245, -0.1189, 0.03963), (-0.02245, -0.03963, 0.03963), (0.05681, -0.2774, 0.03963), (0.05681, -0.2774, 0.1189), (0.05681, -0.1981, 0.03963), (0.1361, -0.2774, 0.03963), (0.1361, -0.2774, 0.1189), (0.1361, -0.1981, 0.03963), (0.1361, -0.1981, 0.1189), (0.05681, -0.2774, 0.1981), (0.05681, -0.2774, 0.2774), (0.1361, -0.2774, 0.1981), (0.1361, -0.2774, 0.2774), (0.05681, -0.1189, 0.03963), (0.05681, -0.03963, 0.03963), (0.1361, -0.1189, 0.03963), (0.1361, -0.1189, 0.1189), (0.1361, -0.03963, 0.03963), (0.1361, -0.03963, 0.1189), (-0.1017, -0.2774, 0.3567), (-0.1017, -0.2774, 0.4359), (-0.02245, -0.2774, 0.3567), (-0.02245, -0.2774, 0.4359), (-0.1017, -0.2774, 0.5152), (-0.1017, -0.2774, 0.5944), (-0.02245, -0.2774, 0.5152), (-0.02245, -0.2774, 0.5944), (0.05681, -0.2774, 0.3567), (0.05681, -0.2774, 0.4359), (0.1361, -0.2774, 0.3567), (0.1361, -0.2774, 0.4359), (0.05681, -0.2774, 0.5152), (0.05681, -0.2774, 0.5944), (0.1361, -0.2774, 0.5152), (0.1361, -0.2774, 0.5944), (0.2153, -0.2774, 0.1189), (0.2153, -0.1981, 0.1189), (0.2946, -0.2774, 0.1189), (0.2946, -0.1981, 0.1189), (0.2153, -0.2774, 0.1981), (0.2153, -0.2774, 0.2774), (0.2946, -0.2774, 0.1981), (0.2946, -0.2774, 0.2774), (0.2153, -0.1189, 0.1189), (0.2153, -0.03963, 0.1189), (0.2946, -0.1189, 0.1189), (0.2946, -0.03963, 0.1189), (0.3739, -0.2774, 0.1189), (0.3739, -0.1981, 0.1189), (0.3739, -0.2774, 0.1981), (0.3739, -0.2774, 0.2774), (0.3739, -0.1981, 0.1981), (0.4531, -0.2774, 0.1981), (0.4531, -0.2774, 0.2774), (0.4531, -0.1981, 0.1981), (0.3739, -0.1189, 0.1189), (0.3739, -0.03963, 0.1189), (0.3739, -0.1189, 0.1981), (0.3739, -0.03963, 0.1981), (0.4531, -0.1189, 0.1981), (0.4531, -0.03963, 0.1981), (0.2153, -0.2774, 0.3567), (0.2153, -0.2774, 0.4359), (0.2946, -0.2774, 0.3567), (0.2946, -0.2774, 0.4359), (0.2153, -0.2774, 0.5152), (0.2153, -0.2774, 0.5944), (0.2946, -0.2774, 0.5152), (0.2946, -0.2774, 0.5944), (0.3739, -0.2774, 0.3567), (0.3739, -0.2774, 0.4359), (0.4531, -0.2774, 0.3567), (0.4531, -0.2774, 0.4359), (0.3739, -0.2774, 0.5152), (0.3739, -0.2774, 0.5944), (0.4531, -0.2774, 0.5152), (0.4531, -0.2774, 0.5944), (-0.1017, -0.2774, 0.6737), (-0.1017, -0.2774, 0.753), (-0.02245, -0.2774, 0.6737), (-0.02245, -0.2774, 0.753), (-0.1017, -0.2774, 0.8322), (-0.1017, -0.2774, 0.9115), (-0.02245, -0.2774, 0.8322), (-0.02245, -0.2774, 0.9115), (0.05681, -0.2774, 0.6737), (0.05681, -0.2774, 0.753), (0.1361, -0.2774, 0.6737), (0.1361, -0.2774, 0.753), (0.05681, -0.2774, 0.8322), (0.05681, -0.2774, 0.9115), (0.1361, -0.2774, 0.8322), (0.1361, -0.2774, 0.9115), (-0.1017, -0.2774, 0.9907), (-0.1017, -0.1981, 0.9907), (-0.02245, -0.2774, 0.9907), (-0.02245, -0.1981, 0.9907), (-0.1017, -0.1189, 0.9907), (-0.1017, -0.03963, 0.9907), (-0.02245, -0.1189, 0.9907), (-0.02245, -0.03963, 0.9907), (0.05681, -0.2774, 0.9907), (0.05681, -0.1981, 0.9907), (0.1361, -0.2774, 0.9907), (0.1361, -0.1981, 0.9907), (0.05681, -0.1189, 0.9907), (0.05681, -0.03963, 0.9907), (0.1361, -0.1189, 0.9907), (0.1361, -0.03963, 0.9907), (0.2153, -0.2774, 0.6737), (0.2153, -0.2774, 0.753), (0.2946, -0.2774, 0.6737), (0.2946, -0.2774, 0.753), (0.2153, -0.2774, 0.8322), (0.2153, -0.2774, 0.9115), (0.2946, -0.2774, 0.8322), (0.2946, -0.2774, 0.9115), (0.3739, -0.2774, 0.6737), (0.3739, -0.2774, 0.753), (0.4531, -0.2774, 0.6737), (0.4531, -0.2774, 0.753), (0.3739, -0.2774, 0.8322), (0.3739, -0.2774, 0.9115), (0.4531, -0.2774, 0.8322), (0.4531, -0.2774, 0.9115), (0.2153, -0.2774, 0.9907), (0.2153, -0.1981, 0.9907), (0.2946, -0.2774, 0.9907), (0.2946, -0.1981, 0.9907), (0.2153, -0.1189, 0.9907), (0.2153, -0.03963, 0.9907), (0.2946, -0.1189, 0.9907), (0.2946, -0.03963, 0.9907), (0.3739, -0.2774, 0.9907), (0.3739, -0.1981, 0.9907), (0.4531, -0.2774, 0.9907), (0.4531, -0.1981, 0.9907), (0.3739, -0.1189, 0.9907), (0.3739, -0.03963, 0.9907), (0.4531, -0.1189, 0.9907), (0.4531, -0.03963, 0.9907), (0.5324, -0.2774, 0.1981), (0.5324, -0.2774, 0.2774), (0.5324, -0.1981, 0.1981), (0.6116, -0.2774, 0.1981), (0.6116, -0.2774, 0.2774), (0.6116, -0.1981, 0.1981), (0.5324, -0.1189, 0.1981), (0.5324, -0.03963, 0.1981), (0.6116, -0.1189, 0.1981), (0.6116, -0.03963, 0.1981), (0.6909, -0.2774, 0.1981), (0.6909, -0.2774, 0.2774), (0.6909, -0.1981, 0.1981), (0.6909, -0.1981, 0.2774), (0.7701, -0.2774, 0.2774), (0.7701, -0.1981, 0.2774), (0.6909, -0.1189, 0.1981), (0.6909, -0.1189, 0.2774), (0.6909, -0.03963, 0.1981), (0.6909, -0.03963, 0.2774), (0.7701, -0.1189, 0.2774), (0.7701, -0.03963, 0.2774), (0.5324, -0.2774, 0.3567), (0.5324, -0.2774, 0.4359), (0.6116, -0.2774, 0.3567), (0.6116, -0.2774, 0.4359), (0.5324, -0.2774, 0.5152), (0.5324, -0.2774, 0.5944), (0.6116, -0.2774, 0.5152), (0.6116, -0.2774, 0.5944), (0.6909, -0.2774, 0.3567), (0.6909, -0.2774, 0.4359), (0.7701, -0.2774, 0.3567), (0.7701, -0.2774, 0.4359), (0.7701, -0.1981, 0.3567), (0.6909, -0.2774, 0.5152), (0.6909, -0.2774, 0.5944), (0.7701, -0.2774, 0.5152), (0.7701, -0.2774, 0.5944), (0.7701, -0.1189, 0.3567), (0.7701, -0.03963, 0.3567), (0.8494, -0.2774, 0.3567), (0.8494, -0.2774, 0.4359), (0.8494, -0.1981, 0.3567), (0.8494, -0.1981, 0.4359), (0.9287, -0.2774, 0.4359), (0.9287, -0.1981, 0.4359), (0.8494, -0.2774, 0.5152), (0.8494, -0.2774, 0.5944), (0.9287, -0.2774, 0.5152), (0.9287, -0.2774, 0.5944), (0.9287, -0.1981, 0.5152), (0.9287, -0.1981, 0.5944), (0.8494, -0.1189, 0.3567), (0.8494, -0.1189, 0.4359), (0.8494, -0.03963, 0.3567), (0.8494, -0.03963, 0.4359), (0.9287, -0.1189, 0.4359), (0.9287, -0.03963, 0.4359), (0.9287, -0.1189, 0.5152), (0.9287, -0.1189, 0.5944), (0.9287, -0.03963, 0.5152), (0.9287, -0.03963, 0.5944), (0.5324, -0.2774, 0.6737), (0.5324, -0.2774, 0.753), (0.6116, -0.2774, 0.6737), (0.6116, -0.2774, 0.753), (0.5324, -0.2774, 0.8322), (0.5324, -0.2774, 0.9115), (0.6116, -0.2774, 0.8322), (0.6116, -0.2774, 0.9115), (0.6909, -0.2774, 0.6737), (0.6909, -0.2774, 0.753), (0.7701, -0.2774, 0.6737), (0.7701, -0.2774, 0.753), (0.6909, -0.2774, 0.8322), (0.6909, -0.2774, 0.9115), (0.7701, -0.2774, 0.8322), (0.7701, -0.2774, 0.9115), (0.5324, -0.2774, 0.9907), (0.5324, -0.1981, 0.9907), (0.6116, -0.2774, 0.9907), (0.6116, -0.1981, 0.9907), (0.5324, -0.1189, 0.9907), (0.5324, -0.03963, 0.9907), (0.6116, -0.1189, 0.9907), (0.6116, -0.03963, 0.9907), (0.6909, -0.2774, 0.9907), (0.6909, -0.1981, 0.9907), (0.7701, -0.2774, 0.9907), (0.7701, -0.1981, 0.9907), (0.6909, -0.1189, 0.9907), (0.6909, -0.03963, 0.9907), (0.7701, -0.1189, 0.9907), (0.7701, -0.03963, 0.9907), (0.8494, -0.2774, 0.6737), (0.8494, -0.2774, 0.753), (0.9287, -0.2774, 0.6737), (0.9287, -0.2774, 0.753), (0.9287, -0.1981, 0.6737), (0.8494, -0.2774, 0.8322), (0.8494, -0.2774, 0.9115), (0.9287, -0.2774, 0.8322), (0.9287, -0.2774, 0.9115), (0.9287, -0.1189, 0.6737), (0.9287, -0.03963, 0.6737), (1.008, -0.2774, 0.6737), (1.008, -0.2774, 0.753), (1.008, -0.1981, 0.6737), (1.008, -0.1981, 0.753), (1.008, -0.2774, 0.8322), (1.008, -0.2774, 0.9115), (1.008, -0.1981, 0.8322), (1.008, -0.1981, 0.9115), (1.008, -0.1189, 0.6737), (1.008, -0.1189, 0.753), (1.008, -0.03963, 0.6737), (1.008, -0.03963, 0.753), (1.008, -0.1189, 0.8322), (1.008, -0.1189, 0.9115), (1.008, -0.03963, 0.8322), (1.008, -0.03963, 0.9115), (0.8494, -0.2774, 0.9907), (0.8494, -0.1981, 0.9907), (0.9287, -0.2774, 0.9907), (0.9287, -0.1981, 0.9907), (0.8494, -0.1189, 0.9907), (0.8494, -0.03963, 0.9907), (0.9287, -0.1189, 0.9907), (0.9287, -0.03963, 0.9907), (1.008, -0.2774, 0.9907), (1.008, -0.1981, 0.9907), (1.008, -0.1189, 0.9907), (1.008, -0.03963, 0.9907), (-0.1017, 0.03963, -0.03963), (-0.1017, 0.1189, -0.03963), (-0.02245, 0.03963, -0.03963), (-0.02245, 0.1189, -0.03963), (-0.1017, 0.1981, -0.03963), (-0.1017, 0.2774, -0.03963), (-0.02245, 0.1981, -0.03963), (-0.02245, 0.2774, -0.03963), (-0.02245, 0.03963, 0.03963), (-0.02245, 0.1189, 0.03963), (-0.1017, 0.2774, 0.03963), (-0.1017, 0.2774, 0.1189), (-0.02245, 0.1981, 0.03963), (-0.02245, 0.2774, 0.03963), (-0.02245, 0.2774, 0.1189), (-0.1017, 0.2774, 0.1981), (-0.1017, 0.2774, 0.2774), (-0.02245, 0.2774, 0.1981), (-0.02245, 0.2774, 0.2774), (0.05681, 0.03963, 0.03963), (0.05681, 0.1189, 0.03963), (0.1361, 0.03963, 0.03963), (0.1361, 0.03963, 0.1189), (0.1361, 0.1189, 0.03963), (0.1361, 0.1189, 0.1189), (0.05681, 0.1981, 0.03963), (0.05681, 0.2774, 0.03963), (0.05681, 0.2774, 0.1189), (0.1361, 0.1981, 0.03963), (0.1361, 0.1981, 0.1189), (0.1361, 0.2774, 0.03963), (0.1361, 0.2774, 0.1189), (0.05681, 0.2774, 0.1981), (0.05681, 0.2774, 0.2774), (0.1361, 0.2774, 0.1981), (0.1361, 0.2774, 0.2774), (-0.1017, 0.2774, 0.3567), (-0.1017, 0.2774, 0.4359), (-0.02245, 0.2774, 0.3567), (-0.02245, 0.2774, 0.4359), (-0.1017, 0.2774, 0.5152), (-0.1017, 0.2774, 0.5944), (-0.02245, 0.2774, 0.5152), (-0.02245, 0.2774, 0.5944), (0.05681, 0.2774, 0.3567), (0.05681, 0.2774, 0.4359), (0.1361, 0.2774, 0.3567), (0.1361, 0.2774, 0.4359), (0.05681, 0.2774, 0.5152), (0.05681, 0.2774, 0.5944), (0.1361, 0.2774, 0.5152), (0.1361, 0.2774, 0.5944), (0.2153, 0.03963, 0.1189), (0.2153, 0.1189, 0.1189), (0.2946, 0.03963, 0.1189), (0.2946, 0.1189, 0.1189), (0.2153, 0.1981, 0.1189), (0.2153, 0.2774, 0.1189), (0.2946, 0.1981, 0.1189), (0.2946, 0.2774, 0.1189), (0.2153, 0.2774, 0.1981), (0.2153, 0.2774, 0.2774), (0.2946, 0.2774, 0.1981), (0.2946, 0.2774, 0.2774), (0.3739, 0.03963, 0.1189), (0.3739, 0.1189, 0.1189), (0.3739, 0.03963, 0.1981), (0.3739, 0.1189, 0.1981), (0.4531, 0.03963, 0.1981), (0.4531, 0.1189, 0.1981), (0.3739, 0.1981, 0.1189), (0.3739, 0.2774, 0.1189), (0.3739, 0.1981, 0.1981), (0.3739, 0.2774, 0.1981), (0.3739, 0.2774, 0.2774), (0.4531, 0.1981, 0.1981), (0.4531, 0.2774, 0.1981), (0.4531, 0.2774, 0.2774), (0.2153, 0.2774, 0.3567), (0.2153, 0.2774, 0.4359), (0.2946, 0.2774, 0.3567), (0.2946, 0.2774, 0.4359), (0.2153, 0.2774, 0.5152), (0.2153, 0.2774, 0.5944), (0.2946, 0.2774, 0.5152), (0.2946, 0.2774, 0.5944), (0.3739, 0.2774, 0.3567), (0.3739, 0.2774, 0.4359), (0.4531, 0.2774, 0.3567), (0.4531, 0.2774, 0.4359), (0.3739, 0.2774, 0.5152), (0.3739, 0.2774, 0.5944), (0.4531, 0.2774, 0.5152), (0.4531, 0.2774, 0.5944), (-0.1017, 0.2774, 0.6737), (-0.1017, 0.2774, 0.753), (-0.02245, 0.2774, 0.6737), (-0.02245, 0.2774, 0.753), (-0.1017, 0.2774, 0.8322), (-0.1017, 0.2774, 0.9115), (-0.02245, 0.2774, 0.8322), (-0.02245, 0.2774, 0.9115), (0.05681, 0.2774, 0.6737), (0.05681, 0.2774, 0.753), (0.1361, 0.2774, 0.6737), (0.1361, 0.2774, 0.753), (0.05681, 0.2774, 0.8322), (0.05681, 0.2774, 0.9115), (0.1361, 0.2774, 0.8322), (0.1361, 0.2774, 0.9115), (-0.1017, 0.03963, 0.9907), (-0.1017, 0.1189, 0.9907), (-0.02245, 0.03963, 0.9907), (-0.02245, 0.1189, 0.9907), (-0.1017, 0.1981, 0.9907), (-0.1017, 0.2774, 0.9907), (-0.02245, 0.1981, 0.9907), (-0.02245, 0.2774, 0.9907), (0.05681, 0.03963, 0.9907), (0.05681, 0.1189, 0.9907), (0.1361, 0.03963, 0.9907), (0.1361, 0.1189, 0.9907), (0.05681, 0.1981, 0.9907), (0.05681, 0.2774, 0.9907), (0.1361, 0.1981, 0.9907), (0.1361, 0.2774, 0.9907), (0.2153, 0.2774, 0.6737), (0.2153, 0.2774, 0.753), (0.2946, 0.2774, 0.6737), (0.2946, 0.2774, 0.753), (0.2153, 0.2774, 0.8322), (0.2153, 0.2774, 0.9115), (0.2946, 0.2774, 0.8322), (0.2946, 0.2774, 0.9115), (0.3739, 0.2774, 0.6737), (0.3739, 0.2774, 0.753), (0.4531, 0.2774, 0.6737), (0.4531, 0.2774, 0.753), (0.3739, 0.2774, 0.8322), (0.3739, 0.2774, 0.9115), (0.4531, 0.2774, 0.8322), (0.4531, 0.2774, 0.9115), (0.2153, 0.03963, 0.9907), (0.2153, 0.1189, 0.9907), (0.2946, 0.03963, 0.9907), (0.2946, 0.1189, 0.9907), (0.2153, 0.1981, 0.9907), (0.2153, 0.2774, 0.9907), (0.2946, 0.1981, 0.9907), (0.2946, 0.2774, 0.9907), (0.3739, 0.03963, 0.9907), (0.3739, 0.1189, 0.9907), (0.4531, 0.03963, 0.9907), (0.4531, 0.1189, 0.9907), (0.3739, 0.1981, 0.9907), (0.3739, 0.2774, 0.9907), (0.4531, 0.1981, 0.9907), (0.4531, 0.2774, 0.9907), (0.5324, 0.03963, 0.1981), (0.5324, 0.1189, 0.1981), (0.6116, 0.03963, 0.1981), (0.6116, 0.1189, 0.1981), (0.5324, 0.1981, 0.1981), (0.5324, 0.2774, 0.1981), (0.5324, 0.2774, 0.2774), (0.6116, 0.1981, 0.1981), (0.6116, 0.2774, 0.1981), (0.6116, 0.2774, 0.2774), (0.6909, 0.03963, 0.1981), (0.6909, 0.03963, 0.2774), (0.6909, 0.1189, 0.1981), (0.6909, 0.1189, 0.2774), (0.7701, 0.03963, 0.2774), (0.7701, 0.1189, 0.2774), (0.6909, 0.1981, 0.1981), (0.6909, 0.1981, 0.2774), (0.6909, 0.2774, 0.1981), (0.6909, 0.2774, 0.2774), (0.7701, 0.1981, 0.2774), (0.7701, 0.2774, 0.2774), (0.5324, 0.2774, 0.3567), (0.5324, 0.2774, 0.4359), (0.6116, 0.2774, 0.3567), (0.6116, 0.2774, 0.4359), (0.5324, 0.2774, 0.5152), (0.5324, 0.2774, 0.5944), (0.6116, 0.2774, 0.5152), (0.6116, 0.2774, 0.5944), (0.7701, 0.03963, 0.3567), (0.7701, 0.1189, 0.3567), (0.6909, 0.2774, 0.3567), (0.6909, 0.2774, 0.4359), (0.7701, 0.1981, 0.3567), (0.7701, 0.2774, 0.3567), (0.7701, 0.2774, 0.4359), (0.6909, 0.2774, 0.5152), (0.6909, 0.2774, 0.5944), (0.7701, 0.2774, 0.5152), (0.7701, 0.2774, 0.5944), (0.8494, 0.03963, 0.3567), (0.8494, 0.03963, 0.4359), (0.8494, 0.1189, 0.3567), (0.8494, 0.1189, 0.4359), (0.9287, 0.03963, 0.4359), (0.9287, 0.1189, 0.4359), (0.9287, 0.03963, 0.5152), (0.9287, 0.03963, 0.5944), (0.9287, 0.1189, 0.5152), (0.9287, 0.1189, 0.5944), (0.8494, 0.1981, 0.3567), (0.8494, 0.1981, 0.4359), (0.8494, 0.2774, 0.3567), (0.8494, 0.2774, 0.4359), (0.9287, 0.1981, 0.4359), (0.9287, 0.2774, 0.4359), (0.8494, 0.2774, 0.5152), (0.8494, 0.2774, 0.5944), (0.9287, 0.1981, 0.5152), (0.9287, 0.1981, 0.5944), (0.9287, 0.2774, 0.5152), (0.9287, 0.2774, 0.5944), (0.5324, 0.2774, 0.6737), (0.5324, 0.2774, 0.753), (0.6116, 0.2774, 0.6737), (0.6116, 0.2774, 0.753), (0.5324, 0.2774, 0.8322), (0.5324, 0.2774, 0.9115), (0.6116, 0.2774, 0.8322), (0.6116, 0.2774, 0.9115), (0.6909, 0.2774, 0.6737), (0.6909, 0.2774, 0.753), (0.7701, 0.2774, 0.6737), (0.7701, 0.2774, 0.753), (0.6909, 0.2774, 0.8322), (0.6909, 0.2774, 0.9115), (0.7701, 0.2774, 0.8322), (0.7701, 0.2774, 0.9115), (0.5324, 0.03963, 0.9907), (0.5324, 0.1189, 0.9907), (0.6116, 0.03963, 0.9907), (0.6116, 0.1189, 0.9907), (0.5324, 0.1981, 0.9907), (0.5324, 0.2774, 0.9907), (0.6116, 0.1981, 0.9907), (0.6116, 0.2774, 0.9907), (0.6909, 0.03963, 0.9907), (0.6909, 0.1189, 0.9907), (0.7701, 0.03963, 0.9907), (0.7701, 0.1189, 0.9907), (0.6909, 0.1981, 0.9907), (0.6909, 0.2774, 0.9907), (0.7701, 0.1981, 0.9907), (0.7701, 0.2774, 0.9907), (0.9287, 0.03963, 0.6737), (0.9287, 0.1189, 0.6737), (0.8494, 0.2774, 0.6737), (0.8494, 0.2774, 0.753), (0.9287, 0.1981, 0.6737), (0.9287, 0.2774, 0.6737), (0.9287, 0.2774, 0.753), (0.8494, 0.2774, 0.8322), (0.8494, 0.2774, 0.9115), (0.9287, 0.2774, 0.8322), (0.9287, 0.2774, 0.9115), (1.008, 0.03963, 0.6737), (1.008, 0.03963, 0.753), (1.008, 0.1189, 0.6737), (1.008, 0.1189, 0.753), (1.008, 0.03963, 0.8322), (1.008, 0.03963, 0.9115), (1.008, 0.1189, 0.8322), (1.008, 0.1189, 0.9115), (1.008, 0.1981, 0.6737), (1.008, 0.1981, 0.753), (1.008, 0.2774, 0.6737), (1.008, 0.2774, 0.753), (1.008, 0.1981, 0.8322), (1.008, 0.1981, 0.9115), (1.008, 0.2774, 0.8322), (1.008, 0.2774, 0.9115), (0.8494, 0.03963, 0.9907), (0.8494, 0.1189, 0.9907), (0.9287, 0.03963, 0.9907), (0.9287, 0.1189, 0.9907), (0.8494, 0.1981, 0.9907), (0.8494, 0.2774, 0.9907), (0.9287, 0.1981, 0.9907), (0.9287, 0.2774, 0.9907), (1.008, 0.03963, 0.9907), (1.008, 0.1189, 0.9907), (1.008, 0.1981, 0.9907), (1.008, 0.2774, 0.9907)], [], [(4, 5, 7, 6), (8, 9, 11, 10), (0, 1, 5, 4), (2, 3, 9, 8), (5, 8, 10, 7), (1, 2, 8, 5), (12, 13, 15, 14), (16, 17, 19, 18), (20, 21, 23, 22), (24, 25, 27, 26), (28, 30, 31, 29), (32, 34, 35, 33), (12, 28, 29, 13), (16, 32, 33, 17), (14, 15, 21, 20), (18, 19, 25, 24), (13, 16, 18, 15), (21, 24, 26, 23), (29, 31, 34, 32), (15, 18, 24, 21), (13, 29, 32, 16), (36, 37, 39, 38), (40, 41, 43, 42), (38, 39, 45, 44), (42, 43, 47, 46), (37, 40, 42, 39), (39, 42, 46, 45), (48, 50, 51, 49), (52, 54, 55, 53), (61, 62, 60, 59), (56, 59, 60, 57), (56, 58, 61, 59), (67, 68, 66, 65), (63, 65, 66, 64), (73, 74, 72, 71), (69, 70, 73, 71), (77, 78, 76, 75), (50, 56, 57, 51), (54, 63, 64, 55), (71, 72, 62, 61), (58, 69, 71, 61), (75, 76, 68, 67), (49, 51, 54, 52), (62, 67, 65, 60), (57, 60, 65, 63), (74, 77, 75, 72), (72, 75, 67, 62), (51, 57, 63, 54), (6, 7, 37, 36), (10, 11, 41, 40), (7, 10, 40, 37), (30, 48, 49, 31), (34, 52, 53, 35), (31, 49, 52, 34), (0, 12, 14, 1), (2, 20, 22, 3), (4, 6, 30, 28), (1, 14, 20, 2), (0, 4, 28, 12), (36, 38, 50, 48), (45, 58, 56, 44), (47, 70, 69, 46), (46, 69, 58, 45), (38, 44, 56, 50), (6, 36, 48, 30), (79, 80, 82, 81), (83, 84, 86, 85), (87, 88, 90, 89), (91, 92, 94, 93), (95, 97, 98, 96), (99, 101, 102, 100), (79, 95, 96, 80), (83, 99, 100, 84), (81, 82, 88, 87), (85, 86, 92, 91), (80, 83, 85, 82), (88, 91, 93, 90), (96, 98, 101, 99), (82, 85, 91, 88), (80, 96, 99, 83), (103, 104, 106, 105), (107, 108, 110, 109), (111, 112, 114, 113), (115, 116, 118, 117), (119, 121, 122, 120), (123, 125, 126, 124), (103, 119, 120, 104), (107, 123, 124, 108), (105, 106, 112, 111), (109, 110, 116, 115), (104, 107, 109, 106), (112, 115, 117, 114), (120, 122, 125, 123), (106, 109, 115, 112), (104, 120, 123, 107), (127, 129, 130, 128), (131, 133, 134, 132), (135, 137, 138, 136), (139, 141, 142, 140), (129, 135, 136, 130), (133, 139, 140, 134), (128, 130, 133, 131), (136, 138, 141, 139), (130, 136, 139, 133), (143, 145, 146, 144), (147, 149, 150, 148), (151, 153, 154, 152), (155, 157, 158, 156), (145, 151, 152, 146), (149, 155, 156, 150), (144, 146, 149, 147), (152, 154, 157, 155), (146, 152, 155, 149), (97, 127, 128, 98), (101, 131, 132, 102), (98, 128, 131, 101), (121, 143, 144, 122), (125, 147, 148, 126), (122, 144, 147, 125), (84, 103, 105, 86), (92, 111, 113, 94), (100, 102, 121, 119), (86, 105, 111, 92), (84, 100, 119, 103), (132, 134, 145, 143), (140, 142, 153, 151), (134, 140, 151, 145), (102, 132, 143, 121), (165, 166, 164, 163), (164, 166, 168, 167), (173, 174, 172, 171), (169, 171, 172, 170), (177, 178, 176, 175), (176, 178, 180, 179), (183, 184, 182, 181), (172, 174, 186, 185), (182, 184, 188, 187), (175, 176, 166, 165), (166, 176, 179, 168), (181, 182, 174, 173), (168, 173, 171, 167), (164, 167, 171, 169), (180, 183, 181, 179), (179, 181, 173, 168), (174, 182, 187, 186), (189, 191, 192, 190), (193, 195, 196, 194), (197, 200, 201, 198), (197, 199, 202, 200), (203, 205, 206, 204), (207, 208, 210, 209), (191, 197, 198, 192), (195, 203, 204, 196), (199, 207, 209, 202), (190, 192, 195, 193), (198, 201, 205, 203), (192, 198, 203, 195), (213, 214, 212, 211), (212, 214, 216, 215), (217, 219, 220, 218), (224, 225, 223, 222), (223, 225, 227, 226), (235, 236, 234, 233), (230, 233, 234, 231), (230, 232, 235, 233), (241, 242, 240, 239), (237, 238, 241, 239), (219, 230, 231, 220), (219, 221, 232, 230), (228, 229, 238, 237), (222, 223, 214, 213), (214, 223, 226, 216), (239, 240, 236, 235), (232, 237, 239, 235), (216, 221, 219, 215), (212, 215, 219, 217), (227, 229, 228, 226), (226, 228, 221, 216), (221, 228, 237, 232), (200, 211, 212, 201), (200, 202, 213, 211), (205, 217, 218, 206), (209, 210, 224, 222), (201, 212, 217, 205), (202, 209, 222, 213), (170, 172, 191, 189), (186, 199, 197, 185), (188, 208, 207, 187), (187, 207, 199, 186), (172, 185, 197, 191), (66, 68, 160, 159), (76, 78, 162, 161), (68, 76, 161, 160), (137, 163, 164, 138), (141, 169, 170, 142), (138, 164, 169, 141), (153, 189, 190, 154), (157, 193, 194, 158), (154, 190, 193, 157), (142, 170, 189, 153), (17, 79, 81, 19), (25, 87, 89, 27), (33, 35, 97, 95), (19, 81, 87, 25), (17, 33, 95, 79), (53, 55, 129, 127), (64, 66, 137, 135), (55, 64, 135, 129), (35, 53, 127, 97), (160, 165, 163, 159), (162, 177, 175, 161), (161, 175, 165, 160), (66, 159, 163, 137), (243, 244, 246, 245), (247, 248, 250, 249), (251, 252, 254, 253), (255, 256, 258, 257), (259, 261, 262, 260), (263, 265, 266, 264), (243, 259, 260, 244), (247, 263, 264, 248), (245, 246, 252, 251), (249, 250, 256, 255), (244, 247, 249, 246), (252, 255, 257, 254), (260, 262, 265, 263), (246, 249, 255, 252), (244, 260, 263, 247), (267, 268, 270, 269), (271, 272, 274, 273), (275, 276, 278, 277), (279, 280, 282, 281), (283, 285, 286, 284), (287, 289, 290, 288), (267, 283, 284, 268), (271, 287, 288, 272), (269, 270, 276, 275), (273, 274, 280, 279), (268, 271, 273, 270), (276, 279, 281, 278), (284, 286, 289, 287), (270, 273, 279, 276), (268, 284, 287, 271), (291, 293, 294, 292), (295, 297, 298, 296), (299, 301, 302, 300), (303, 305, 306, 304), (293, 299, 300, 294), (297, 303, 304, 298), (292, 294, 297, 295), (300, 302, 305, 303), (294, 300, 303, 297), (307, 309, 310, 308), (311, 313, 314, 312), (315, 317, 318, 316), (319, 321, 322, 320), (309, 315, 316, 310), (313, 319, 320, 314), (308, 310, 313, 311), (316, 318, 321, 319), (310, 316, 319, 313), (261, 291, 292, 262), (265, 295, 296, 266), (262, 292, 295, 265), (285, 307, 308, 286), (289, 311, 312, 290), (286, 308, 311, 289), (248, 267, 269, 250), (256, 275, 277, 258), (264, 266, 285, 283), (250, 269, 275, 256), (248, 264, 283, 267), (296, 298, 309, 307), (304, 306, 317, 315), (298, 304, 315, 309), (266, 296, 307, 285), (323, 324, 326, 325), (327, 328, 330, 329), (331, 332, 334, 333), (335, 336, 338, 337), (339, 341, 342, 340), (343, 345, 346, 344), (323, 339, 340, 324), (327, 343, 344, 328), (325, 326, 332, 331), (329, 330, 336, 335), (324, 327, 329, 326), (332, 335, 337, 334), (340, 342, 345, 343), (326, 329, 335, 332), (324, 340, 343, 327), (353, 354, 352, 351), (357, 358, 356, 355), (351, 352, 348, 347), (355, 356, 350, 349), (354, 357, 355, 352), (352, 355, 349, 348), (359, 361, 362, 360), (363, 365, 366, 364), (367, 369, 370, 368), (371, 373, 374, 372), (361, 367, 368, 362), (365, 371, 372, 366), (360, 362, 365, 363), (368, 370, 373, 371), (362, 368, 371, 365), (377, 378, 376, 375), (381, 382, 380, 379), (385, 386, 384, 383), (389, 390, 388, 387), (383, 384, 378, 377), (387, 388, 382, 381), (378, 381, 379, 376), (386, 389, 387, 384), (384, 387, 381, 378), (341, 359, 360, 342), (345, 363, 364, 346), (342, 360, 363, 345), (375, 376, 354, 353), (379, 380, 358, 357), (376, 379, 357, 354), (328, 347, 348, 330), (336, 349, 350, 338), (344, 346, 353, 351), (330, 348, 349, 336), (328, 344, 351, 347), (364, 366, 377, 375), (372, 374, 385, 383), (366, 372, 383, 377), (346, 364, 375, 353), (391, 393, 394, 392), (395, 397, 398, 396), (399, 401, 402, 400), (403, 405, 406, 404), (393, 399, 400, 394), (397, 403, 404, 398), (392, 394, 397, 395), (400, 402, 405, 403), (394, 400, 403, 397), (407, 409, 410, 408), (411, 413, 414, 412), (415, 417, 418, 416), (419, 421, 422, 420), (409, 415, 416, 410), (413, 419, 420, 414), (408, 410, 413, 411), (416, 418, 421, 419), (410, 416, 419, 413), (423, 425, 426, 424), (427, 429, 430, 428), (431, 433, 434, 432), (435, 437, 438, 436), (425, 431, 432, 426), (429, 435, 436, 430), (424, 426, 429, 427), (432, 434, 437, 435), (426, 432, 435, 429), (439, 441, 442, 440), (443, 445, 446, 444), (447, 449, 450, 448), (451, 453, 454, 452), (441, 447, 448, 442), (445, 451, 452, 446), (440, 442, 445, 443), (448, 450, 453, 451), (442, 448, 451, 445), (401, 423, 424, 402), (405, 427, 428, 406), (402, 424, 427, 405), (417, 439, 440, 418), (421, 443, 444, 422), (418, 440, 443, 421), (396, 398, 409, 407), (404, 406, 417, 415), (398, 404, 415, 409), (428, 430, 441, 439), (436, 438, 449, 447), (430, 436, 447, 441), (406, 428, 439, 417), (455, 457, 458, 456), (459, 461, 462, 460), (463, 465, 466, 464), (467, 469, 470, 468), (457, 463, 464, 458), (461, 467, 468, 462), (456, 458, 461, 459), (464, 466, 469, 467), (458, 464, 467, 461), (473, 474, 472, 471), (477, 478, 476, 475), (481, 482, 480, 479), (485, 486, 484, 483), (479, 480, 474, 473), (483, 484, 478, 477), (474, 477, 475, 472), (482, 485, 483, 480), (480, 483, 477, 474), (487, 489, 490, 488), (491, 493, 494, 492), (495, 497, 498, 496), (499, 501, 502, 500), (489, 495, 496, 490), (493, 499, 500, 494), (488, 490, 493, 491), (496, 498, 501, 499), (490, 496, 499, 493), (505, 506, 504, 503), (509, 510, 508, 507), (513, 514, 512, 511), (517, 518, 516, 515), (511, 512, 506, 505), (515, 516, 510, 509), (506, 509, 507, 504), (514, 517, 515, 512), (512, 515, 509, 506), (465, 487, 488, 466), (469, 491, 492, 470), (466, 488, 491, 469), (503, 504, 482, 481), (507, 508, 486, 485), (504, 507, 485, 482), (460, 462, 473, 471), (468, 470, 481, 479), (462, 468, 479, 473), (492, 494, 505, 503), (500, 502, 513, 511), (494, 500, 511, 505), (470, 492, 503, 481), (301, 391, 392, 302), (305, 395, 396, 306), (302, 392, 395, 305), (317, 407, 408, 318), (321, 411, 412, 322), (318, 408, 411, 321), (306, 396, 407, 317), (369, 455, 456, 370), (373, 459, 460, 374), (370, 456, 459, 373), (471, 472, 386, 385), (475, 476, 390, 389), (472, 475, 389, 386), (374, 460, 471, 385), (272, 323, 325, 274), (280, 331, 333, 282), (288, 290, 341, 339), (274, 325, 331, 280), (272, 288, 339, 323), (312, 314, 361, 359), (320, 322, 369, 367), (314, 320, 367, 361), (290, 312, 359, 341), (412, 414, 457, 455), (420, 422, 465, 463), (414, 420, 463, 457), (444, 446, 489, 487), (452, 454, 497, 495), (446, 452, 495, 489), (422, 444, 487, 465), (322, 412, 455, 369), (523, 524, 526, 525), (527, 528, 530, 529), (519, 520, 524, 523), (521, 522, 528, 527), (524, 527, 529, 526), (520, 521, 527, 524), (531, 532, 534, 533), (535, 536, 538, 537), (539, 540, 542, 541), (543, 544, 546, 545), (548, 550, 549, 547), (552, 554, 553, 551), (542, 548, 547, 541), (546, 552, 551, 545), (533, 534, 540, 539), (537, 538, 544, 543), (532, 535, 537, 534), (540, 543, 545, 542), (551, 553, 550, 548), (534, 537, 543, 540), (545, 551, 548, 542), (555, 556, 558, 557), (559, 560, 562, 561), (557, 558, 564, 563), (561, 562, 566, 565), (556, 559, 561, 558), (558, 561, 565, 564), (568, 570, 569, 567), (572, 574, 573, 571), (579, 580, 578, 577), (575, 576, 579, 577), (583, 584, 582, 581), (590, 591, 589, 588), (587, 591, 590, 586), (585, 586, 590, 588), (596, 597, 595, 594), (593, 597, 596, 592), (570, 587, 586, 569), (574, 593, 592, 573), (588, 589, 580, 579), (576, 585, 588, 579), (594, 595, 584, 583), (571, 573, 570, 568), (580, 583, 581, 578), (591, 596, 594, 589), (592, 596, 591, 587), (589, 594, 583, 580), (573, 592, 587, 570), (525, 526, 556, 555), (529, 530, 560, 559), (526, 529, 559, 556), (550, 568, 567, 549), (554, 572, 571, 553), (553, 571, 568, 550), (519, 531, 533, 520), (521, 539, 541, 522), (547, 549, 530, 528), (520, 533, 539, 521), (541, 547, 528, 522), (567, 569, 562, 560), (564, 576, 575, 563), (566, 586, 585, 565), (565, 585, 576, 564), (569, 586, 566, 562), (549, 567, 560, 530), (598, 599, 601, 600), (602, 603, 605, 604), (606, 607, 609, 608), (610, 611, 613, 612), (615, 617, 616, 614), (619, 621, 620, 618), (609, 615, 614, 608), (613, 619, 618, 612), (600, 601, 607, 606), (604, 605, 611, 610), (599, 602, 604, 601), (607, 610, 612, 609), (618, 620, 617, 615), (601, 604, 610, 607), (612, 618, 615, 609), (622, 623, 625, 624), (626, 627, 629, 628), (630, 631, 633, 632), (634, 635, 637, 636), (639, 641, 640, 638), (643, 645, 644, 642), (633, 639, 638, 632), (637, 643, 642, 636), (624, 625, 631, 630), (628, 629, 635, 634), (623, 626, 628, 625), (631, 634, 636, 633), (642, 644, 641, 639), (625, 628, 634, 631), (636, 642, 639, 633), (647, 649, 648, 646), (651, 653, 652, 650), (655, 657, 656, 654), (659, 661, 660, 658), (649, 655, 654, 648), (653, 659, 658, 652), (650, 652, 649, 647), (658, 660, 657, 655), (652, 658, 655, 649), (663, 665, 664, 662), (667, 669, 668, 666), (671, 673, 672, 670), (675, 677, 676, 674), (665, 671, 670, 664), (669, 675, 674, 668), (666, 668, 665, 663), (674, 676, 673, 671), (668, 674, 671, 665), (617, 647, 646, 616), (621, 651, 650, 620), (620, 650, 647, 617), (641, 663, 662, 640), (645, 667, 666, 644), (644, 666, 663, 641), (603, 622, 624, 605), (611, 630, 632, 613), (638, 640, 621, 619), (605, 624, 630, 611), (632, 638, 619, 613), (662, 664, 653, 651), (670, 672, 661, 659), (664, 670, 659, 653), (640, 662, 651, 621), (684, 685, 683, 682), (683, 685, 687, 686), (690, 691, 689, 688), (694, 695, 693, 692), (693, 695, 697, 696), (702, 703, 701, 700), (699, 703, 702, 698), (689, 691, 705, 704), (701, 703, 707, 706), (692, 693, 685, 684), (685, 693, 696, 687), (700, 701, 691, 690), (687, 690, 688, 686), (697, 702, 700, 696), (698, 702, 697, 695), (696, 700, 690, 687), (691, 701, 706, 705), (709, 711, 710, 708), (713, 715, 714, 712), (716, 717, 719, 718), (722, 725, 724, 721), (720, 721, 724, 723), (727, 729, 728, 726), (711, 722, 721, 710), (715, 727, 726, 714), (717, 720, 723, 719), (712, 714, 711, 709), (726, 728, 725, 722), (714, 726, 722, 711), (732, 733, 731, 730), (731, 733, 735, 734), (740, 741, 739, 738), (739, 741, 743, 742), (745, 748, 747, 744), (753, 754, 752, 751), (749, 750, 753, 751), (760, 761, 759, 758), (757, 761, 760, 756), (755, 756, 760, 758), (736, 737, 750, 749), (748, 757, 756, 747), (746, 747, 756, 755), (738, 739, 733, 732), (733, 739, 742, 735), (758, 759, 754, 753), (750, 755, 758, 753), (735, 737, 736, 734), (743, 747, 746, 742), (744, 747, 743, 741), (742, 746, 737, 735), (737, 746, 755, 750), (718, 719, 732, 730), (725, 741, 740, 724), (723, 724, 740, 738), (729, 745, 744, 728), (728, 744, 741, 725), (719, 723, 738, 732), (708, 710, 703, 699), (705, 717, 716, 704), (707, 721, 720, 706), (706, 720, 717, 705), (710, 721, 707, 703), (582, 584, 679, 678), (595, 597, 681, 680), (584, 595, 680, 679), (657, 695, 694, 656), (661, 699, 698, 660), (660, 698, 695, 657), (673, 709, 708, 672), (677, 713, 712, 676), (676, 712, 709, 673), (672, 708, 699, 661), (536, 598, 600, 538), (544, 606, 608, 546), (614, 616, 554, 552), (538, 600, 606, 544), (608, 614, 552, 546), (646, 648, 574, 572), (654, 656, 597, 593), (648, 654, 593, 574), (616, 646, 572, 554), (679, 684, 682, 678), (681, 694, 692, 680), (680, 692, 684, 679), (656, 694, 681, 597), (762, 763, 765, 764), (766, 767, 769, 768), (770, 771, 773, 772), (774, 775, 777, 776), (779, 781, 780, 778), (783, 785, 784, 782), (773, 779, 778, 772), (777, 783, 782, 776), (764, 765, 771, 770), (768, 769, 775, 774), (763, 766, 768, 765), (771, 774, 776, 773), (782, 784, 781, 779), (765, 768, 774, 771), (776, 782, 779, 773), (786, 787, 789, 788), (790, 791, 793, 792), (794, 795, 797, 796), (798, 799, 801, 800), (803, 805, 804, 802), (807, 809, 808, 806), (797, 803, 802, 796), (801, 807, 806, 800), (788, 789, 795, 794), (792, 793, 799, 798), (787, 790, 792, 789), (795, 798, 800, 797), (806, 808, 805, 803), (789, 792, 798, 795), (800, 806, 803, 797), (811, 813, 812, 810), (815, 817, 816, 814), (819, 821, 820, 818), (823, 825, 824, 822), (813, 819, 818, 812), (817, 823, 822, 816), (814, 816, 813, 811), (822, 824, 821, 819), (816, 822, 819, 813), (827, 829, 828, 826), (831, 833, 832, 830), (835, 837, 836, 834), (839, 841, 840, 838), (829, 835, 834, 828), (833, 839, 838, 832), (830, 832, 829, 827), (838, 840, 837, 835), (832, 838, 835, 829), (781, 811, 810, 780), (785, 815, 814, 784), (784, 814, 811, 781), (805, 827, 826, 804), (809, 831, 830, 808), (808, 830, 827, 805), (767, 786, 788, 769), (775, 794, 796, 777), (802, 804, 785, 783), (769, 788, 794, 775), (796, 802, 783, 777), (826, 828, 817, 815), (834, 836, 825, 823), (828, 834, 823, 817), (804, 826, 815, 785), (842, 843, 845, 844), (846, 847, 849, 848), (850, 851, 853, 852), (854, 855, 857, 856), (859, 861, 860, 858), (863, 865, 864, 862), (853, 859, 858, 852), (857, 863, 862, 856), (844, 845, 851, 850), (848, 849, 855, 854), (843, 846, 848, 845), (851, 854, 856, 853), (862, 864, 861, 859), (845, 848, 854, 851), (856, 862, 859, 853), (872, 873, 871, 870), (876, 877, 875, 874), (870, 871, 867, 866), (874, 875, 869, 868), (873, 876, 874, 871), (871, 874, 868, 867), (879, 881, 880, 878), (883, 885, 884, 882), (887, 889, 888, 886), (891, 893, 892, 890), (881, 887, 886, 880), (885, 891, 890, 884), (882, 884, 881, 879), (890, 892, 889, 887), (884, 890, 887, 881), (896, 897, 895, 894), (900, 901, 899, 898), (904, 905, 903, 902), (908, 909, 907, 906), (902, 903, 897, 896), (906, 907, 901, 900), (897, 900, 898, 895), (905, 908, 906, 903), (903, 906, 900, 897), (861, 879, 878, 860), (865, 883, 882, 864), (864, 882, 879, 861), (894, 895, 873, 872), (898, 899, 877, 876), (895, 898, 876, 873), (847, 866, 867, 849), (855, 868, 869, 857), (875, 877, 865, 863), (849, 867, 868, 855), (869, 875, 863, 857), (899, 901, 885, 883), (907, 909, 893, 891), (901, 907, 891, 885), (877, 899, 883, 865), (911, 913, 912, 910), (915, 917, 916, 914), (919, 921, 920, 918), (923, 925, 924, 922), (913, 919, 918, 912), (917, 923, 922, 916), (914, 916, 913, 911), (922, 924, 921, 919), (916, 922, 919, 913), (927, 929, 928, 926), (931, 933, 932, 930), (935, 937, 936, 934), (939, 941, 940, 938), (929, 935, 934, 928), (933, 939, 938, 932), (930, 932, 929, 927), (938, 940, 937, 935), (932, 938, 935, 929), (943, 945, 944, 942), (947, 949, 948, 946), (951, 953, 952, 950), (955, 957, 956, 954), (945, 951, 950, 944), (949, 955, 954, 948), (946, 948, 945, 943), (954, 956, 953, 951), (948, 954, 951, 945), (959, 961, 960, 958), (963, 965, 964, 962), (967, 969, 968, 966), (971, 973, 972, 970), (961, 967, 966, 960), (965, 971, 970, 964), (962, 964, 961, 959), (970, 972, 969, 967), (964, 970, 967, 961), (921, 943, 942, 920), (925, 947, 946, 924), (924, 946, 943, 921), (937, 959, 958, 936), (941, 963, 962, 940), (940, 962, 959, 937), (926, 928, 917, 915), (934, 936, 925, 923), (928, 934, 923, 917), (958, 960, 949, 947), (966, 968, 957, 955), (960, 966, 955, 949), (936, 958, 947, 925), (975, 977, 976, 974), (979, 981, 980, 978), (983, 985, 984, 982), (987, 989, 988, 986), (977, 983, 982, 976), (981, 987, 986, 980), (978, 980, 977, 975), (986, 988, 985, 983), (980, 986, 983, 977), (992, 993, 991, 990), (996, 997, 995, 994), (1000, 1001, 999, 998), (1004, 1005, 1003, 1002), (998, 999, 993, 992), (1002, 1003, 997, 996), (993, 996, 994, 991), (1001, 1004, 1002, 999), (999, 1002, 996, 993), (1007, 1009, 1008, 1006), (1011, 1013, 1012, 1010), (1015, 1017, 1016, 1014), (1019, 1021, 1020, 1018), (1009, 1015, 1014, 1008), (1013, 1019, 1018, 1012), (1010, 1012, 1009, 1007), (1018, 1020, 1017, 1015), (1012, 1018, 1015, 1009), (1024, 1025, 1023, 1022), (1028, 1029, 1027, 1026), (1032, 1033, 1031, 1030), (1036, 1037, 1035, 1034), (1030, 1031, 1025, 1024), (1034, 1035, 1029, 1028), (1025, 1028, 1026, 1023), (1033, 1036, 1034, 1031), (1031, 1034, 1028, 1025), (985, 1007, 1006, 984), (989, 1011, 1010, 988), (988, 1010, 1007, 985), (1022, 1023, 1001, 1000), (1026, 1027, 1005, 1004), (1023, 1026, 1004, 1001), (995, 997, 981, 979), (1003, 1005, 989, 987), (997, 1003, 987, 981), (1027, 1029, 1013, 1011), (1035, 1037, 1021, 1019), (1029, 1035, 1019, 1013), (1005, 1027, 1011, 989), (821, 911, 910, 820), (825, 915, 914, 824), (824, 914, 911, 821), (837, 927, 926, 836), (841, 931, 930, 840), (840, 930, 927, 837), (836, 926, 915, 825), (889, 975, 974, 888), (893, 979, 978, 892), (892, 978, 975, 889), (990, 991, 905, 904), (994, 995, 909, 908), (991, 994, 908, 905), (909, 995, 979, 893), (791, 842, 844, 793), (799, 850, 852, 801), (858, 860, 809, 807), (793, 844, 850, 799), (852, 858, 807, 801), (878, 880, 833, 831), (886, 888, 841, 839), (880, 886, 839, 833), (860, 878, 831, 809), (974, 976, 933, 931), (982, 984, 941, 939), (976, 982, 939, 933), (1006, 1008, 965, 963), (1014, 1016, 973, 971), (1008, 1014, 971, 965), (984, 1006, 963, 941), (888, 974, 931, 841), (1038, 1039, 1041, 1040), (1042, 1043, 1045, 1044), (1039, 1042, 1044, 1041), (1046, 1048, 1049, 1047), (1051, 1053, 1054, 1052), (1062, 1063, 1061, 1060), (1057, 1060, 1061, 1058), (1057, 1059, 1062, 1060), (1064, 1066, 1067, 1065), (1072, 1073, 1071, 1070), (1068, 1069, 1072, 1070), (1048, 1057, 1058, 1049), (1048, 1050, 1059, 1057), (1053, 1064, 1065, 1054), (1055, 1056, 1069, 1068), (1070, 1071, 1063, 1062), (1059, 1068, 1070, 1062), (1047, 1049, 1053, 1051), (1058, 1061, 1066, 1064), (1049, 1058, 1064, 1053), (1050, 1055, 1068, 1059), (1074, 1076, 1077, 1075), (1078, 1080, 1081, 1079), (1082, 1084, 1085, 1083), (1086, 1088, 1089, 1087), (1076, 1082, 1083, 1077), (1080, 1086, 1087, 1081), (1075, 1077, 1080, 1078), (1083, 1085, 1088, 1086), (1077, 1083, 1086, 1080), (1090, 1091, 1093, 1092), (1094, 1096, 1097, 1095), (1098, 1099, 1101, 1100), (1104, 1107, 1108, 1105), (1104, 1106, 1109, 1107), (1112, 1113, 1115, 1114), (1092, 1093, 1103, 1102), (1096, 1104, 1105, 1097), (1100, 1101, 1111, 1110), (1091, 1098, 1100, 1093), (1106, 1112, 1114, 1109), (1090, 1092, 1096, 1094), (1103, 1106, 1104, 1102), (1111, 1113, 1112, 1110), (1110, 1112, 1106, 1103), (1092, 1102, 1104, 1096), (1093, 1100, 1110, 1103), (1116, 1118, 1119, 1117), (1120, 1122, 1123, 1121), (1124, 1126, 1127, 1125), (1128, 1130, 1131, 1129), (1118, 1124, 1125, 1119), (1122, 1128, 1129, 1123), (1117, 1119, 1122, 1120), (1125, 1127, 1130, 1128), (1119, 1125, 1128, 1122), (1061, 1063, 1091, 1090), (1066, 1094, 1095, 1067), (1071, 1073, 1099, 1098), (1061, 1090, 1094, 1066), (1063, 1071, 1098, 1091), (1084, 1116, 1117, 1085), (1088, 1120, 1121, 1089), (1085, 1117, 1120, 1088), (1052, 1054, 1076, 1074), (1065, 1067, 1084, 1082), (1054, 1065, 1082, 1076), (1095, 1097, 1118, 1116), (1105, 1108, 1126, 1124), (1097, 1105, 1124, 1118), (1067, 1095, 1116, 1084), (1132, 1134, 1135, 1133), (1136, 1138, 1139, 1137), (1140, 1142, 1143, 1141), (1144, 1146, 1147, 1145), (1134, 1140, 1141, 1135), (1138, 1144, 1145, 1139), (1133, 1135, 1138, 1136), (1141, 1143, 1146, 1144), (1135, 1141, 1144, 1138), (1150, 1151, 1149, 1148), (1154, 1155, 1153, 1152), (1158, 1159, 1157, 1156), (1162, 1163, 1161, 1160), (1156, 1157, 1151, 1150), (1160, 1161, 1155, 1154), (1151, 1154, 1152, 1149), (1159, 1162, 1160, 1157), (1157, 1160, 1154, 1151), (1164, 1166, 1167, 1165), (1168, 1170, 1171, 1169), (1172, 1174, 1175, 1173), (1176, 1178, 1179, 1177), (1166, 1172, 1173, 1167), (1170, 1176, 1177, 1171), (1165, 1167, 1170, 1168), (1173, 1175, 1178, 1176), (1167, 1173, 1176, 1170), (1182, 1183, 1181, 1180), (1186, 1187, 1185, 1184), (1190, 1191, 1189, 1188), (1194, 1195, 1193, 1192), (1188, 1189, 1183, 1182), (1192, 1193, 1187, 1186), (1183, 1186, 1184, 1181), (1191, 1194, 1192, 1189), (1189, 1192, 1186, 1183), (1142, 1164, 1165, 1143), (1146, 1168, 1169, 1147), (1143, 1165, 1168, 1146), (1180, 1181, 1159, 1158), (1184, 1185, 1163, 1162), (1181, 1184, 1162, 1159), (1137, 1139, 1150, 1148), (1145, 1147, 1158, 1156), (1139, 1145, 1156, 1150), (1169, 1171, 1182, 1180), (1177, 1179, 1190, 1188), (1171, 1177, 1188, 1182), (1147, 1169, 1180, 1158), (1196, 1199, 1200, 1197), (1196, 1198, 1201, 1199), (1202, 1203, 1205, 1204), (1208, 1209, 1207, 1206), (1207, 1209, 1211, 1210), (1214, 1215, 1213, 1212), (1213, 1215, 1217, 1216), (1199, 1206, 1207, 1200), (1199, 1201, 1208, 1206), (1204, 1205, 1214, 1212), (1198, 1202, 1204, 1201), (1212, 1213, 1209, 1208), (1209, 1213, 1216, 1211), (1201, 1204, 1212, 1208), (1218, 1220, 1221, 1219), (1222, 1224, 1225, 1223), (1226, 1228, 1229, 1227), (1231, 1233, 1234, 1232), (1220, 1226, 1227, 1221), (1224, 1231, 1232, 1225), (1219, 1221, 1224, 1222), (1227, 1229, 1233, 1231), (1221, 1227, 1231, 1224), (1239, 1240, 1238, 1237), (1238, 1240, 1242, 1241), (1247, 1248, 1246, 1245), (1243, 1245, 1246, 1244), (1251, 1252, 1250, 1249), (1250, 1252, 1254, 1253), (1257, 1258, 1256, 1255), (1249, 1250, 1240, 1239), (1240, 1250, 1253, 1242), (1255, 1256, 1248, 1247), (1242, 1247, 1245, 1241), (1238, 1241, 1245, 1243), (1254, 1257, 1255, 1253), (1253, 1255, 1247, 1242), (1228, 1237, 1238, 1229), (1228, 1230, 1239, 1237), (1233, 1243, 1244, 1234), (1235, 1236, 1251, 1249), (1229, 1238, 1243, 1233), (1230, 1235, 1249, 1239), (1197, 1200, 1220, 1218), (1211, 1230, 1228, 1210), (1207, 1210, 1228, 1226), (1217, 1236, 1235, 1216), (1216, 1235, 1230, 1211), (1200, 1207, 1226, 1220), (1259, 1261, 1262, 1260), (1263, 1265, 1266, 1264), (1267, 1269, 1270, 1268), (1271, 1273, 1274, 1272), (1261, 1267, 1268, 1262), (1265, 1271, 1272, 1266), (1260, 1262, 1265, 1263), (1268, 1270, 1273, 1271), (1262, 1268, 1271, 1265), (1277, 1278, 1276, 1275), (1281, 1282, 1280, 1279), (1285, 1286, 1284, 1283), (1289, 1290, 1288, 1287), (1283, 1284, 1278, 1277), (1287, 1288, 1282, 1281), (1278, 1281, 1279, 1276), (1286, 1289, 1287, 1284), (1284, 1287, 1281, 1278), (1291, 1293, 1294, 1292), (1296, 1298, 1299, 1297), (1304, 1305, 1303, 1302), (1308, 1309, 1307, 1306), (1312, 1313, 1311, 1310), (1316, 1317, 1315, 1314), (1293, 1302, 1303, 1294), (1293, 1295, 1304, 1302), (1298, 1306, 1307, 1299), (1300, 1301, 1312, 1310), (1310, 1311, 1305, 1304), (1314, 1315, 1309, 1308), (1292, 1294, 1298, 1296), (1305, 1308, 1306, 1303), (1313, 1316, 1314, 1311), (1311, 1314, 1308, 1305), (1294, 1303, 1306, 1298), (1295, 1300, 1310, 1304), (1320, 1321, 1319, 1318), (1324, 1325, 1323, 1322), (1326, 1327, 1321, 1320), (1328, 1329, 1325, 1324), (1321, 1324, 1322, 1319), (1327, 1328, 1324, 1321), (1269, 1291, 1292, 1270), (1273, 1296, 1297, 1274), (1270, 1292, 1296, 1273), (1318, 1319, 1286, 1285), (1322, 1323, 1290, 1289), (1319, 1322, 1289, 1286), (1264, 1266, 1277, 1275), (1272, 1274, 1285, 1283), (1266, 1272, 1283, 1277), (1297, 1299, 1320, 1318), (1309, 1327, 1326, 1307), (1317, 1329, 1328, 1315), (1315, 1328, 1327, 1309), (1299, 1307, 1326, 1320), (1274, 1297, 1318, 1285), (1107, 1196, 1197, 1108), (1107, 1109, 1198, 1196), (1114, 1115, 1203, 1202), (1109, 1114, 1202, 1198), (1126, 1218, 1219, 1127), (1130, 1222, 1223, 1131), (1127, 1219, 1222, 1130), (1108, 1197, 1218, 1126), (1174, 1259, 1260, 1175), (1178, 1263, 1264, 1179), (1175, 1260, 1263, 1178), (1275, 1276, 1191, 1190), (1279, 1280, 1195, 1194), (1276, 1279, 1194, 1191), (1179, 1264, 1275, 1190), (1079, 1081, 1134, 1132), (1087, 1089, 1142, 1140), (1081, 1087, 1140, 1134), (1121, 1123, 1166, 1164), (1129, 1131, 1174, 1172), (1123, 1129, 1172, 1166), (1089, 1121, 1164, 1142), (1223, 1225, 1261, 1259), (1232, 1234, 1269, 1267), (1225, 1232, 1267, 1261), (1248, 1295, 1293, 1246), (1244, 1246, 1293, 1291), (1258, 1301, 1300, 1256), (1256, 1300, 1295, 1248), (1234, 1244, 1291, 1269), (1131, 1223, 1259, 1174), (1330, 1331, 1333, 1332), (1334, 1335, 1337, 1336), (1331, 1334, 1336, 1333), (1341, 1344, 1343, 1340), (1346, 1348, 1347, 1345), (1353, 1354, 1352, 1351), (1349, 1350, 1353, 1351), (1360, 1361, 1359, 1358), (1357, 1361, 1360, 1356), (1355, 1356, 1360, 1358), (1363, 1365, 1364, 1362), (1338, 1339, 1350, 1349), (1344, 1357, 1356, 1343), (1342, 1343, 1356, 1355), (1348, 1363, 1362, 1347), (1358, 1359, 1354, 1353), (1350, 1355, 1358, 1353), (1345, 1347, 1344, 1341), (1362, 1364, 1361, 1357), (1347, 1362, 1357, 1344), (1339, 1342, 1355, 1350), (1367, 1369, 1368, 1366), (1371, 1373, 1372, 1370), (1375, 1377, 1376, 1374), (1379, 1381, 1380, 1378), (1369, 1375, 1374, 1368), (1373, 1379, 1378, 1372), (1370, 1372, 1369, 1367), (1378, 1380, 1377, 1375), (1372, 1378, 1375, 1369), (1382, 1383, 1385, 1384), (1386, 1387, 1389, 1388), (1391, 1393, 1392, 1390), (1396, 1397, 1399, 1398), (1404, 1407, 1406, 1403), (1402, 1403, 1406, 1405), (1384, 1385, 1395, 1394), (1388, 1389, 1401, 1400), (1393, 1404, 1403, 1392), (1383, 1386, 1388, 1385), (1397, 1402, 1405, 1399), (1390, 1392, 1389, 1387), (1395, 1397, 1396, 1394), (1401, 1403, 1402, 1400), (1400, 1402, 1397, 1395), (1392, 1403, 1401, 1389), (1385, 1388, 1400, 1395), (1409, 1411, 1410, 1408), (1413, 1415, 1414, 1412), (1417, 1419, 1418, 1416), (1421, 1423, 1422, 1420), (1411, 1417, 1416, 1410), (1415, 1421, 1420, 1414), (1412, 1414, 1411, 1409), (1420, 1422, 1419, 1417), (1414, 1420, 1417, 1411), (1352, 1354, 1383, 1382), (1359, 1361, 1387, 1386), (1365, 1391, 1390, 1364), (1364, 1390, 1387, 1361), (1354, 1359, 1386, 1383), (1377, 1409, 1408, 1376), (1381, 1413, 1412, 1380), (1380, 1412, 1409, 1377), (1366, 1368, 1348, 1346), (1374, 1376, 1365, 1363), (1368, 1374, 1363, 1348), (1408, 1410, 1393, 1391), (1416, 1418, 1407, 1404), (1410, 1416, 1404, 1393), (1376, 1408, 1391, 1365), (1425, 1427, 1426, 1424), (1429, 1431, 1430, 1428), (1433, 1435, 1434, 1432), (1437, 1439, 1438, 1436), (1427, 1433, 1432, 1426), (1431, 1437, 1436, 1430), (1428, 1430, 1427, 1425), (1436, 1438, 1435, 1433), (1430, 1436, 1433, 1427), (1442, 1443, 1441, 1440), (1446, 1447, 1445, 1444), (1450, 1451, 1449, 1448), (1454, 1455, 1453, 1452), (1448, 1449, 1443, 1442), (1452, 1453, 1447, 1446), (1443, 1446, 1444, 1441), (1451, 1454, 1452, 1449), (1449, 1452, 1446, 1443), (1457, 1459, 1458, 1456), (1461, 1463, 1462, 1460), (1465, 1467, 1466, 1464), (1469, 1471, 1470, 1468), (1459, 1465, 1464, 1458), (1463, 1469, 1468, 1462), (1460, 1462, 1459, 1457), (1468, 1470, 1467, 1465), (1462, 1468, 1465, 1459), (1474, 1475, 1473, 1472), (1478, 1479, 1477, 1476), (1482, 1483, 1481, 1480), (1486, 1487, 1485, 1484), (1480, 1481, 1475, 1474), (1484, 1485, 1479, 1478), (1475, 1478, 1476, 1473), (1483, 1486, 1484, 1481), (1481, 1484, 1478, 1475), (1435, 1457, 1456, 1434), (1439, 1461, 1460, 1438), (1438, 1460, 1457, 1435), (1472, 1473, 1451, 1450), (1476, 1477, 1455, 1454), (1473, 1476, 1454, 1451), (1445, 1447, 1431, 1429), (1453, 1455, 1439, 1437), (1447, 1453, 1437, 1431), (1477, 1479, 1463, 1461), (1485, 1487, 1471, 1469), (1479, 1485, 1469, 1463), (1455, 1477, 1461, 1439), (1488, 1489, 1491, 1490), (1494, 1497, 1496, 1493), (1492, 1493, 1496, 1495), (1500, 1501, 1499, 1498), (1499, 1501, 1503, 1502), (1506, 1507, 1505, 1504), (1505, 1507, 1509, 1508), (1490, 1491, 1500, 1498), (1497, 1507, 1506, 1496), (1495, 1496, 1506, 1504), (1489, 1492, 1495, 1491), (1504, 1505, 1501, 1500), (1501, 1505, 1508, 1503), (1491, 1495, 1504, 1500), (1511, 1513, 1512, 1510), (1515, 1517, 1516, 1514), (1521, 1524, 1523, 1520), (1526, 1528, 1527, 1525), (1513, 1521, 1520, 1512), (1517, 1526, 1525, 1516), (1514, 1516, 1513, 1511), (1525, 1527, 1524, 1521), (1516, 1525, 1521, 1513), (1531, 1532, 1530, 1529), (1530, 1532, 1534, 1533), (1537, 1538, 1536, 1535), (1541, 1542, 1540, 1539), (1540, 1542, 1544, 1543), (1549, 1550, 1548, 1547), (1546, 1550, 1549, 1545), (1539, 1540, 1532, 1531), (1532, 1540, 1543, 1534), (1547, 1548, 1538, 1537), (1534, 1537, 1535, 1533), (1544, 1549, 1547, 1543), (1545, 1549, 1544, 1542), (1543, 1547, 1537, 1534), (1518, 1519, 1531, 1529), (1524, 1542, 1541, 1523), (1522, 1523, 1541, 1539), (1528, 1546, 1545, 1527), (1527, 1545, 1542, 1524), (1519, 1522, 1539, 1531), (1510, 1512, 1497, 1494), (1503, 1519, 1518, 1502), (1509, 1523, 1522, 1508), (1520, 1523, 1509, 1507), (1508, 1522, 1519, 1503), (1512, 1520, 1507, 1497), (1552, 1554, 1553, 1551), (1556, 1558, 1557, 1555), (1560, 1562, 1561, 1559), (1564, 1566, 1565, 1563), (1554, 1560, 1559, 1553), (1558, 1564, 1563, 1557), (1555, 1557, 1554, 1552), (1563, 1565, 1562, 1560), (1557, 1563, 1560, 1554), (1569, 1570, 1568, 1567), (1573, 1574, 1572, 1571), (1577, 1578, 1576, 1575), (1581, 1582, 1580, 1579), (1575, 1576, 1570, 1569), (1579, 1580, 1574, 1573), (1570, 1573, 1571, 1568), (1578, 1581, 1579, 1576), (1576, 1579, 1573, 1570), (1586, 1589, 1588, 1585), (1591, 1593, 1592, 1590), (1596, 1597, 1595, 1594), (1600, 1601, 1599, 1598), (1604, 1605, 1603, 1602), (1608, 1609, 1607, 1606), (1583, 1584, 1596, 1594), (1589, 1605, 1604, 1588), (1587, 1588, 1604, 1602), (1593, 1609, 1608, 1592), (1602, 1603, 1597, 1596), (1606, 1607, 1601, 1600), (1590, 1592, 1589, 1586), (1597, 1600, 1598, 1595), (1605, 1608, 1606, 1603), (1603, 1606, 1600, 1597), (1592, 1608, 1605, 1589), (1584, 1587, 1602, 1596), (1612, 1613, 1611, 1610), (1616, 1617, 1615, 1614), (1618, 1619, 1613, 1612), (1620, 1621, 1617, 1616), (1613, 1616, 1614, 1611), (1619, 1620, 1616, 1613), (1562, 1586, 1585, 1561), (1566, 1591, 1590, 1565), (1565, 1590, 1586, 1562), (1610, 1611, 1578, 1577), (1614, 1615, 1582, 1581), (1611, 1614, 1581, 1578), (1572, 1574, 1558, 1556), (1580, 1582, 1566, 1564), (1574, 1580, 1564, 1558), (1615, 1617, 1593, 1591), (1601, 1619, 1618, 1599), (1609, 1621, 1620, 1607), (1607, 1620, 1619, 1601), (1617, 1621, 1609, 1593), (1582, 1615, 1591, 1566), (1398, 1399, 1489, 1488), (1407, 1494, 1493, 1406), (1405, 1406, 1493, 1492), (1399, 1405, 1492, 1489), (1419, 1511, 1510, 1418), (1423, 1515, 1514, 1422), (1422, 1514, 1511, 1419), (1418, 1510, 1494, 1407), (1467, 1552, 1551, 1466), (1471, 1556, 1555, 1470), (1470, 1555, 1552, 1467), (1567, 1568, 1483, 1482), (1571, 1572, 1487, 1486), (1568, 1571, 1486, 1483), (1487, 1572, 1556, 1471), (1424, 1426, 1373, 1371), (1432, 1434, 1381, 1379), (1426, 1432, 1379, 1373), (1456, 1458, 1415, 1413), (1464, 1466, 1423, 1421), (1458, 1464, 1421, 1415), (1434, 1456, 1413, 1381), (1551, 1553, 1517, 1515), (1559, 1561, 1528, 1526), (1553, 1559, 1526, 1517), (1538, 1584, 1583, 1536), (1550, 1588, 1587, 1548), (1585, 1588, 1550, 1546), (1548, 1587, 1584, 1538), (1561, 1585, 1546, 1528), (1466, 1551, 1515, 1423), (234, 236, 1039, 1038), (240, 242, 1043, 1042), (236, 240, 1042, 1039), (433, 1046, 1047, 434), (437, 1051, 1052, 438), (434, 1047, 1051, 437), (449, 1074, 1075, 450), (453, 1078, 1079, 454), (450, 1075, 1078, 453), (438, 1052, 1074, 449), (497, 1132, 1133, 498), (501, 1136, 1137, 502), (498, 1133, 1136, 501), (1148, 1149, 514, 513), (1152, 1153, 518, 517), (1149, 1152, 517, 514), (502, 1137, 1148, 513), (454, 1079, 1132, 497), (752, 754, 1331, 1330), (759, 761, 1335, 1334), (754, 759, 1334, 1331), (953, 1341, 1340, 952), (957, 1346, 1345, 956), (956, 1345, 1341, 953), (969, 1367, 1366, 968), (973, 1371, 1370, 972), (972, 1370, 1367, 969), (968, 1366, 1346, 957), (1017, 1425, 1424, 1016), (1021, 1429, 1428, 1020), (1020, 1428, 1425, 1017), (1440, 1441, 1033, 1032), (1444, 1445, 1037, 1036), (1441, 1444, 1036, 1033), (1037, 1445, 1429, 1021), (1016, 1424, 1371, 973), (9, 523, 525, 11), (3, 519, 523, 9), (41, 555, 557, 43), (43, 557, 563, 47), (22, 23, 532, 531), (26, 27, 536, 535), (23, 26, 535, 532), (577, 578, 74, 73), (70, 575, 577, 73), (581, 582, 78, 77), (578, 581, 77, 74), (3, 22, 531, 519), (563, 575, 70, 47), (11, 525, 555, 41), (89, 90, 599, 598), (93, 94, 603, 602), (90, 93, 602, 599), (113, 114, 623, 622), (117, 118, 627, 626), (114, 117, 626, 623), (94, 113, 622, 603), (682, 683, 178, 177), (178, 683, 686, 180), (688, 689, 184, 183), (686, 688, 183, 180), (184, 689, 704, 188), (208, 716, 718, 210), (730, 731, 225, 224), (225, 731, 734, 227), (751, 752, 242, 241), (238, 749, 751, 241), (734, 736, 229, 227), (229, 736, 749, 238), (704, 716, 208, 188), (210, 718, 730, 224), (27, 89, 598, 536), (678, 682, 177, 162), (78, 582, 678, 162), (1043, 1330, 1332, 1045), (253, 254, 763, 762), (257, 258, 767, 766), (254, 257, 766, 763), (277, 278, 787, 786), (281, 282, 791, 790), (278, 281, 790, 787), (258, 277, 786, 767), (333, 334, 843, 842), (337, 338, 847, 846), (334, 337, 846, 843), (358, 872, 870, 356), (356, 870, 866, 350), (382, 896, 894, 380), (390, 904, 902, 388), (388, 902, 896, 382), (338, 350, 866, 847), (380, 894, 872, 358), (478, 992, 990, 476), (486, 1000, 998, 484), (484, 998, 992, 478), (510, 1024, 1022, 508), (518, 1032, 1030, 516), (516, 1030, 1024, 510), (508, 1022, 1000, 486), (282, 333, 842, 791), (476, 990, 904, 390), (1351, 1352, 1073, 1072), (1069, 1349, 1351, 1072), (1056, 1338, 1349, 1069), (1099, 1382, 1384, 1101), (1113, 1396, 1398, 1115), (1394, 1396, 1113, 1111), (1101, 1384, 1394, 1111), (1073, 1352, 1382, 1099), (1203, 1488, 1490, 1205), (1498, 1499, 1215, 1214), (1215, 1499, 1502, 1217), (1205, 1490, 1498, 1214), (1529, 1530, 1252, 1251), (1252, 1530, 1533, 1254), (1535, 1536, 1258, 1257), (1533, 1535, 1257, 1254), (1502, 1518, 1236, 1217), (1236, 1518, 1529, 1251), (1155, 1442, 1440, 1153), (1163, 1450, 1448, 1161), (1161, 1448, 1442, 1155), (1187, 1474, 1472, 1185), (1195, 1482, 1480, 1193), (1193, 1480, 1474, 1187), (1185, 1472, 1450, 1163), (1594, 1595, 1313, 1312), (1598, 1599, 1317, 1316), (1595, 1598, 1316, 1313), (1301, 1583, 1594, 1312), (1282, 1569, 1567, 1280), (1290, 1577, 1575, 1288), (1288, 1575, 1569, 1282), (1325, 1612, 1610, 1323), (1329, 1618, 1612, 1325), (1599, 1618, 1329, 1317), (1323, 1610, 1577, 1290), (1536, 1583, 1301, 1258), (1115, 1398, 1488, 1203), (1280, 1567, 1482, 1195), (108, 243, 245, 110), (116, 251, 253, 118), (124, 126, 261, 259), (110, 245, 251, 116), (108, 124, 259, 243), (148, 150, 293, 291), (156, 158, 301, 299), (150, 156, 299, 293), (126, 148, 291, 261), (194, 196, 393, 391), (204, 206, 401, 399), (196, 204, 399, 393), (218, 220, 425, 423), (231, 234, 433, 431), (220, 231, 431, 425), (206, 218, 423, 401), (158, 194, 391, 301), (627, 762, 764, 629), (635, 770, 772, 637), (778, 780, 645, 643), (629, 764, 770, 635), (772, 778, 643, 637), (810, 812, 669, 667), (818, 820, 677, 675), (812, 818, 675, 669), (780, 810, 667, 645), (910, 912, 715, 713), (918, 920, 729, 727), (912, 918, 727, 715), (942, 944, 748, 745), (950, 952, 761, 757), (944, 950, 757, 748), (920, 942, 745, 729), (820, 910, 713, 677), (1041, 1050, 1048, 1040), (1038, 1040, 1048, 1046), (1045, 1056, 1055, 1044), (1044, 1055, 1050, 1041), (1333, 1339, 1338, 1332), (1337, 1343, 1342, 1336), (1340, 1343, 1337, 1335), (1336, 1342, 1339, 1333), (118, 253, 762, 627), (1332, 1338, 1056, 1045), (234, 1038, 1046, 433), (952, 1340, 1335, 761), (242, 752, 1330, 1043), (1153, 1440, 1032, 518)])
me_cube_183.materials.append(mat_mur2_008)
me_cube_183.use_remesh_preserve_volume = False
me_cube_183.use_remesh_preserve_attributes = False
me_cube_183.use_mirror_vertex_groups = False
me_cube_183.update()

# ---- objects
ob_cube_029 = bpy.data.objects.new('Cube.029', me_cube_183)

# ---- transforms, parenting, visibility, modifiers, constraints
ob_cube_029.location = (0.0, 0.0, 0.0)
ob_cube_029.rotation_euler = (0.0, 0.0, -1.642)
ob_cube_029.scale = (0.5321, 1.0, 1.215)
ob_cube_029.lineart.crease_threshold = 0.0

# ---- collection membership
col_collection_1.objects.link(ob_cube_029)

# ---- scene / render settings (as saved in the file)
scene.frame_start = 1; scene.frame_end = 250; scene.frame_set(2)
scene.render.engine = 'BLENDER_EEVEE_NEXT'
scene.render.resolution_percentage = 50
scene.render.dither_intensity = 0.0
scene.cycles.use_denoising = False
scene.cycles.samples = 128
scene.cycles.sampling_pattern = 'TABULATED_SOBOL'
scene.cycles.use_adaptive_sampling = False
scene.cycles.use_light_tree = False
scene.cycles.blur_glossy = 0.0
scene.cycles.sample_clamp_indirect = 0.0
scene.view_settings.view_transform = 'Standard'
bpy.context.view_layer.update()

# ---- added for rendering (the .blend has no active camera and no usable light): camera, sun
cam_auto = bpy.data.cameras.new('AutoCamera')
cam_auto.lens = 50.0
cam_auto.sensor_width = 36.0
cam_auto.clip_end = 1000.0
ob_auto_camera = bpy.data.objects.new('AutoCamera', cam_auto)
scene.collection.objects.link(ob_auto_camera)
ob_auto_camera.location = (2.58856, -3.02482, 2.06655)
ob_auto_camera.rotation_euler = (1.09748, -7.21219e-08, 0.694738)
scene.camera = ob_auto_camera
light_auto_sun = bpy.data.lights.new('AutoSun', 'SUN')
light_auto_sun.energy = 3.0
light_auto_sun.angle = 0.0523599
ob_auto_sun = bpy.data.objects.new('AutoSun', light_auto_sun)
scene.collection.objects.link(ob_auto_sun)
ob_auto_sun.rotation_euler = (0.872665, 0.174533, 0.523599)
bpy.context.view_layer.update()
